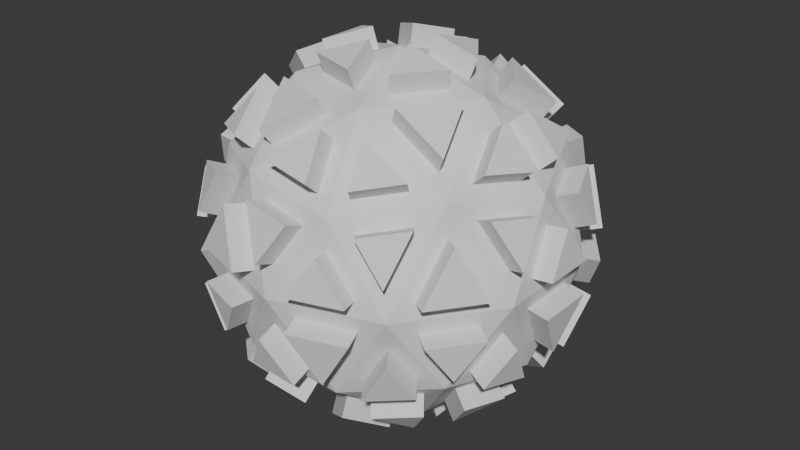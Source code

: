 # Source: death_sphere.blend  (saved by Blender 4.3.32; exported with 4.5.12 LTS)
import bpy
from mathutils import Matrix  # noqa: F401  (used for matrix-valued properties, if any)

bpy.ops.wm.read_factory_settings(use_empty=True)
scene = bpy.context.scene
scene.name = 'Scene'

# ---- collections
col_collection = bpy.data.collections.new('Collection'); scene.collection.children.link(col_collection)

# ---- world
world_world = bpy.data.worlds.new('World'); scene.world = world_world
world_world.use_nodes = True; world_world.node_tree.nodes.clear()
_N = world_world.node_tree.nodes; _L = world_world.node_tree.links
n0 = _N.new('ShaderNodeOutputWorld'); n0.name = 'World Output'; n0.location = (300, 300)
n1 = _N.new('ShaderNodeBackground'); n1.name = 'Background'; n1.location = (10, 300)
n1.inputs[0].default_value = (0.05088, 0.05088, 0.05088, 1.0)
_L.new(n1.outputs[0], n0.inputs[0])
n0.is_active_output = True
world_world.color = (0.05088, 0.05088, 0.05088)
world_world.sun_shadow_jitter_overblur = 0.0

# ---- meshes
me_icosphere = bpy.data.meshes.new('Icosphere')
me_icosphere.from_pydata([(0.0, 0.0, -0.75), (0.5427, -0.3943, -0.3354), (-0.2073, -0.638, -0.3354), (-0.6708, 0.0, -0.3354), (-0.2073, 0.638, -0.3354), (0.5427, 0.3943, -0.3354), (0.2073, -0.638, 0.3354), (-0.5427, -0.3943, 0.3354), (-0.5427, 0.3943, 0.3354), (0.2073, 0.638, 0.3354), (0.6708, 0.0, 0.3354), (0.0, 0.0, 0.75), (-0.1218, -0.375, -0.638), (0.319, -0.2318, -0.638), (0.1972, -0.6068, -0.3943), (0.638, 0.0, -0.3943), (0.319, 0.2318, -0.638), (-0.3943, 0.0, -0.638), (-0.5161, -0.375, -0.3943), (-0.1218, 0.375, -0.638), (-0.5161, 0.375, -0.3943), (0.1972, 0.6068, -0.3943), (0.7133, -0.2318, 0.0), (0.7133, 0.2318, 0.0), (0.0, -0.75, 0.0), (0.4408, -0.6068, 0.0), (-0.7133, -0.2318, 0.0), (-0.4408, -0.6068, 0.0), (-0.4408, 0.6068, 0.0), (-0.7133, 0.2318, 0.0), (0.4408, 0.6068, 0.0), (0.0, 0.75, 0.0), (0.5161, -0.375, 0.3943), (-0.1972, -0.6068, 0.3943), (-0.638, 0.0, 0.3943), (-0.1972, 0.6068, 0.3943), (0.5161, 0.375, 0.3943), (0.1218, -0.375, 0.638), (0.3943, 0.0, 0.638), (-0.319, -0.2318, 0.638), (-0.319, 0.2318, 0.638), (0.1218, 0.375, 0.638), (0.03208, -0.09874, -0.7135), (0.1885, -0.2124, -0.6586), (-0.02768, -0.2827, -0.6586), (0.5218, -0.3037, -0.3942), (0.4121, -0.224, -0.5427), (0.5685, -0.1103, -0.4231), (-0.08399, -0.06103, -0.7135), (-0.1438, -0.245, -0.6586), (-0.2774, -0.06103, -0.6586), (-0.08399, 0.06103, -0.7135), (-0.2774, 0.06103, -0.6586), (-0.1438, 0.245, -0.6586), (0.03208, 0.09874, -0.7135), (-0.02768, 0.2827, -0.6586), (0.1885, 0.2124, -0.6586), (0.586, -0.3037, -0.2904), (0.6327, -0.1103, -0.3193), (0.6696, -0.224, -0.1259), (-0.1077, -0.6511, -0.2904), (0.09064, -0.6358, -0.3193), (-0.006064, -0.7061, -0.1259), (-0.6526, -0.09874, -0.2904), (-0.5767, -0.2827, -0.3193), (-0.6734, -0.2124, -0.1259), (-0.2956, 0.5901, -0.2904), (-0.4471, 0.4611, -0.3193), (-0.4101, 0.5748, -0.1259), (0.4699, 0.4634, -0.2904), (0.3004, 0.5677, -0.3193), (0.4199, 0.5677, -0.1259), (0.5539, -0.4024, -0.2262), (0.6376, -0.3227, -0.06172), (0.5039, -0.5066, -0.06172), (-0.2116, -0.6511, -0.2262), (-0.1099, -0.7061, -0.06172), (-0.3261, -0.6358, -0.06172), (-0.6846, 0.0, -0.2262), (-0.7055, -0.1137, -0.06172), (-0.7055, 0.1137, -0.06172), (-0.2116, 0.6511, -0.2262), (-0.3261, 0.6358, -0.06172), (-0.1099, 0.7061, -0.06172), (0.5539, 0.4024, -0.2262), (0.5039, 0.5066, -0.06172), (0.6376, 0.3227, -0.06172), (0.2436, -0.5524, 0.3942), (0.3951, -0.4234, 0.4231), (0.2017, -0.4234, 0.5427), (-0.4501, -0.4024, 0.3942), (-0.2806, -0.5066, 0.4231), (-0.3403, -0.3227, 0.5427), (-0.5218, 0.3037, 0.3942), (-0.5685, 0.1103, 0.4231), (-0.4121, 0.224, 0.5427), (0.1276, 0.5901, 0.3942), (-0.07081, 0.5748, 0.4231), (0.08565, 0.4611, 0.5427), (0.6006, 0.06103, 0.3942), (0.5248, 0.245, 0.4231), (0.465, 0.06103, 0.5426), (0.2774, 0.06103, 0.6586), (0.1438, 0.245, 0.6586), (0.08399, 0.06103, 0.7135), (0.371, 0.1162, 0.6002), (0.4361, 0.3169, 0.4698), (0.2252, 0.3169, 0.6002), (0.3951, 0.4234, 0.4231), (0.2436, 0.5524, 0.3942), (0.2017, 0.4234, 0.5427), (0.02768, 0.2827, 0.6586), (-0.1885, 0.2124, 0.6586), (-0.03208, 0.09874, 0.7135), (0.004075, 0.3887, 0.6002), (-0.1666, 0.5127, 0.4698), (-0.2318, 0.3121, 0.6002), (-0.2806, 0.5066, 0.4231), (-0.4501, 0.4024, 0.3942), (-0.3403, 0.3227, 0.5427), (-0.2603, 0.1137, 0.6586), (-0.2603, -0.1137, 0.6586), (-0.1038, 0.0, 0.7135), (-0.3684, 0.124, 0.6002), (-0.5391, 0.0, 0.4698), (-0.3684, -0.124, 0.6002), (-0.5685, -0.1103, 0.4231), (-0.5218, -0.3037, 0.3942), (-0.4121, -0.224, 0.5427), (-0.1885, -0.2124, 0.6586), (0.02768, -0.2827, 0.6586), (-0.03208, -0.09874, 0.7135), (-0.2318, -0.3121, 0.6002), (-0.1666, -0.5127, 0.4698), (0.004075, -0.3887, 0.6002), (-0.07081, -0.5748, 0.4231), (0.1276, -0.5901, 0.3942), (0.08565, -0.4611, 0.5427), (0.1438, -0.245, 0.6586), (0.2774, -0.06103, 0.6586), (0.08399, -0.06103, 0.7135), (0.2252, -0.3169, 0.6002), (0.4361, -0.3169, 0.4698), (0.371, -0.1162, 0.6002), (0.5248, -0.245, 0.4231), (0.6006, -0.06103, 0.3942), (0.465, -0.06103, 0.5426), (0.6734, 0.2124, 0.1259), (0.5767, 0.2827, 0.3193), (0.6526, 0.09874, 0.2904), (0.6405, 0.3121, 0.06111), (0.4947, 0.5127, 0.06111), (0.535, 0.3887, 0.2721), (0.4101, 0.5748, 0.1259), (0.2956, 0.5901, 0.2904), (0.4471, 0.4611, 0.3193), (0.006064, 0.7061, 0.1259), (-0.09064, 0.6358, 0.3193), (0.1077, 0.6511, 0.2904), (-0.09888, 0.7056, 0.06111), (-0.3347, 0.629, 0.06111), (-0.2044, 0.629, 0.2721), (-0.4199, 0.5677, 0.1259), (-0.4699, 0.4634, 0.2904), (-0.3004, 0.5677, 0.3193), (-0.6696, 0.224, 0.1259), (-0.6327, 0.1103, 0.3193), (-0.586, 0.3037, 0.2904), (-0.7016, 0.124, 0.06111), (-0.7016, -0.124, 0.06111), (-0.6613, 0.0, 0.2721), (-0.6696, -0.224, 0.1259), (-0.586, -0.3037, 0.2904), (-0.6327, -0.1103, 0.3193), (-0.4199, -0.5677, 0.1259), (-0.3004, -0.5677, 0.3193), (-0.4699, -0.4634, 0.2904), (-0.3347, -0.629, 0.06111), (-0.09888, -0.7056, 0.06111), (-0.2044, -0.629, 0.2721), (0.006064, -0.7061, 0.1259), (0.1077, -0.6511, 0.2904), (-0.09064, -0.6358, 0.3193), (0.4101, -0.5748, 0.1259), (0.4471, -0.4611, 0.3193), (0.2956, -0.5901, 0.2904), (0.4947, -0.5127, 0.06111), (0.6405, -0.3121, 0.06111), (0.535, -0.3887, 0.2721), (0.6734, -0.2124, 0.1259), (0.6526, -0.09874, 0.2904), (0.5767, -0.2827, 0.3193), (0.3261, 0.6358, 0.06172), (0.1099, 0.7061, 0.06172), (0.2116, 0.6511, 0.2262), (0.3347, 0.629, -0.06111), (0.2044, 0.629, -0.2721), (0.09888, 0.7056, -0.06111), (0.09064, 0.6358, -0.3193), (-0.1077, 0.6511, -0.2904), (-0.006064, 0.7061, -0.1259), (-0.5039, 0.5066, 0.06172), (-0.6376, 0.3227, 0.06172), (-0.5539, 0.4024, 0.2262), (-0.4947, 0.5127, -0.06111), (-0.535, 0.3887, -0.2721), (-0.6405, 0.3121, -0.06111), (-0.5767, 0.2827, -0.3193), (-0.6526, 0.09874, -0.2904), (-0.6734, 0.2124, -0.1259), (-0.6376, -0.3227, 0.06172), (-0.5039, -0.5066, 0.06172), (-0.5539, -0.4024, 0.2262), (-0.6405, -0.3121, -0.06111), (-0.535, -0.3887, -0.2721), (-0.4947, -0.5127, -0.06111), (-0.4471, -0.4611, -0.3193), (-0.2956, -0.5901, -0.2904), (-0.4101, -0.5748, -0.1259), (0.1099, -0.7061, 0.06172), (0.3261, -0.6358, 0.06172), (0.2116, -0.6511, 0.2262), (0.09888, -0.7056, -0.06111), (0.2044, -0.629, -0.2721), (0.3347, -0.629, -0.06111), (0.3004, -0.5677, -0.3193), (0.4699, -0.4634, -0.2904), (0.4199, -0.5677, -0.1259), (0.7055, -0.1137, 0.06172), (0.7055, 0.1137, 0.06172), (0.6846, 0.0, 0.2262), (0.7016, -0.124, -0.06111), (0.6613, 0.0, -0.2721), (0.7016, 0.124, -0.06111), (0.6327, 0.1103, -0.3193), (0.586, 0.3037, -0.2904), (0.6696, 0.224, -0.1259), (0.3403, 0.3227, -0.5427), (0.2806, 0.5066, -0.4231), (0.4501, 0.4024, -0.3942), (0.2318, 0.3121, -0.6002), (-0.004075, 0.3887, -0.6002), (0.1666, 0.5127, -0.4698), (-0.08565, 0.4611, -0.5427), (-0.1276, 0.5901, -0.3942), (0.07081, 0.5748, -0.4231), (-0.2017, 0.4234, -0.5427), (-0.3951, 0.4234, -0.4231), (-0.2436, 0.5524, -0.3942), (-0.2252, 0.3169, -0.6002), (-0.371, 0.1162, -0.6002), (-0.4361, 0.3169, -0.4698), (-0.465, 0.06103, -0.5426), (-0.6006, 0.06103, -0.3942), (-0.5248, 0.245, -0.4231), (-0.465, -0.06103, -0.5426), (-0.5248, -0.245, -0.4231), (-0.6006, -0.06103, -0.3942), (-0.371, -0.1162, -0.6002), (-0.2252, -0.3169, -0.6002), (-0.4361, -0.3169, -0.4698), (-0.2017, -0.4234, -0.5427), (-0.2436, -0.5524, -0.3942), (-0.3951, -0.4234, -0.4231), (0.5685, 0.1103, -0.4231), (0.4121, 0.224, -0.5427), (0.5218, 0.3037, -0.3942), (0.5391, 0.0, -0.4698), (0.3684, -0.124, -0.6002), (0.3684, 0.124, -0.6002), (0.2603, -0.1137, -0.6586), (0.1038, 0.0, -0.7135), (0.2603, 0.1137, -0.6586), (-0.08565, -0.4611, -0.5427), (0.07081, -0.5748, -0.4231), (-0.1276, -0.5901, -0.3942), (-0.004075, -0.3887, -0.6002), (0.2318, -0.3121, -0.6002), (0.1666, -0.5127, -0.4698), (0.3403, -0.3227, -0.5427), (0.4501, -0.4024, -0.3942), (0.2806, -0.5066, -0.4231), (0.04115, -0.1267, -0.7971), (0.1976, -0.2403, -0.7422), (-0.01861, -0.3106, -0.7422), (0.4741, -0.2477, -0.6013), (0.5838, -0.3274, -0.4529), (0.6306, -0.134, -0.4817), (-0.1675, -0.2622, -0.7422), (-0.1077, -0.07828, -0.7971), (-0.3011, -0.07828, -0.7422), (-0.3011, 0.07828, -0.7422), (-0.1077, 0.07828, -0.7971), (-0.1675, 0.2622, -0.7422), (-0.01861, 0.3106, -0.7422), (0.04115, 0.1267, -0.7971), (0.1976, 0.2403, -0.7422), (0.7129, -0.134, -0.3486), (0.6661, -0.3274, -0.3197), (0.7498, -0.2477, -0.1552), (0.09283, -0.7194, -0.3486), (-0.1055, -0.7347, -0.3197), (-0.003871, -0.7897, -0.1552), (-0.6555, -0.3106, -0.3486), (-0.7314, -0.1267, -0.3197), (-0.7522, -0.2403, -0.1552), (-0.498, 0.5274, -0.3486), (-0.3465, 0.6564, -0.3197), (-0.461, 0.6411, -0.1552), (0.3478, 0.6366, -0.3486), (0.5173, 0.5324, -0.3197), (0.4673, 0.6366, -0.1552), (0.7087, -0.3744, -0.07285), (0.625, -0.4541, -0.2374), (0.575, -0.5583, -0.07285), (-0.137, -0.7897, -0.07285), (-0.2387, -0.7347, -0.2374), (-0.3533, -0.7194, -0.07285), (-0.7934, -0.1137, -0.07285), (-0.7725, 2.735e-10, -0.2374), (-0.7934, 0.1137, -0.07285), (-0.3533, 0.7194, -0.07285), (-0.2387, 0.7347, -0.2374), (-0.137, 0.7897, -0.07285), (0.575, 0.5583, -0.07285), (0.625, 0.4541, -0.2374), (0.7087, 0.3744, -0.07285), (0.4314, -0.4791, 0.4817), (0.2799, -0.6081, 0.4529), (0.238, -0.4791, 0.6013), (-0.3223, -0.5583, 0.4817), (-0.4918, -0.4541, 0.4529), (-0.3821, -0.3744, 0.6013), (-0.6306, 0.134, 0.4817), (-0.5838, 0.3274, 0.4529), (-0.4741, 0.2477, 0.6013), (-0.0674, 0.6411, 0.4817), (0.131, 0.6564, 0.4529), (0.08907, 0.5274, 0.6013), (0.5889, 0.2622, 0.4817), (0.6648, 0.07828, 0.4529), (0.5292, 0.07828, 0.6013), (0.3011, 0.07828, 0.7422), (0.1675, 0.2622, 0.7422), (0.1077, 0.07828, 0.7971), (0.4145, 0.1479, 0.6706), (0.4797, 0.3485, 0.5402), (0.2687, 0.3485, 0.6706), (0.2799, 0.6081, 0.4529), (0.4314, 0.4791, 0.4817), (0.238, 0.4791, 0.6013), (0.01861, 0.3106, 0.7422), (-0.1976, 0.2403, 0.7422), (-0.04115, 0.1267, 0.7971), (-0.01254, 0.4399, 0.6706), (-0.1832, 0.5639, 0.5402), (-0.2484, 0.3632, 0.6706), (-0.4918, 0.4541, 0.4529), (-0.3223, 0.5583, 0.4817), (-0.3821, 0.3744, 0.6013), (-0.2896, 0.1137, 0.7422), (-0.2896, -0.1137, 0.7422), (-0.1332, -1.355e-08, 0.7971), (-0.4222, 0.124, 0.6706), (-0.5929, 0.0, 0.5402), (-0.4222, -0.124, 0.6706), (-0.5838, -0.3274, 0.4529), (-0.6306, -0.134, 0.4817), (-0.4741, -0.2477, 0.6013), (-0.1976, -0.2403, 0.7422), (0.01861, -0.3106, 0.7422), (-0.04115, -0.1267, 0.7971), (-0.2484, -0.3632, 0.6706), (-0.1832, -0.5639, 0.5402), (-0.01254, -0.4399, 0.6706), (0.131, -0.6564, 0.4529), (-0.0674, -0.6411, 0.4817), (0.08907, -0.5274, 0.6013), (0.1675, -0.2622, 0.7422), (0.3011, -0.07828, 0.7422), (0.1077, -0.07828, 0.7971), (0.2687, -0.3485, 0.6706), (0.4797, -0.3485, 0.5402), (0.4145, -0.1479, 0.6706), (0.6648, -0.07828, 0.4529), (0.5889, -0.2622, 0.4817), (0.5292, -0.07828, 0.6013), (0.7522, 0.2403, 0.1552), (0.6555, 0.3106, 0.3486), (0.7314, 0.1267, 0.3197), (0.7109, 0.3632, 0.07773), (0.5651, 0.5639, 0.07773), (0.6054, 0.4399, 0.2887), (0.3465, 0.6564, 0.3197), (0.461, 0.6411, 0.1552), (0.498, 0.5274, 0.3486), (0.003871, 0.7897, 0.1552), (-0.09283, 0.7194, 0.3486), (0.1055, 0.7347, 0.3197), (-0.1258, 0.7884, 0.07773), (-0.3616, 0.7117, 0.07773), (-0.2313, 0.7117, 0.2887), (-0.5173, 0.5324, 0.3197), (-0.4673, 0.6366, 0.1552), (-0.3478, 0.6366, 0.3486), (-0.7498, 0.2477, 0.1552), (-0.7129, 0.134, 0.3486), (-0.6661, 0.3274, 0.3197), (-0.7886, 0.124, 0.07773), (-0.7886, -0.124, 0.07773), (-0.7484, -1.498e-09, 0.2887), (-0.6661, -0.3274, 0.3197), (-0.7498, -0.2477, 0.1552), (-0.7129, -0.134, 0.3486), (-0.4673, -0.6366, 0.1552), (-0.3478, -0.6366, 0.3486), (-0.5173, -0.5324, 0.3197), (-0.3616, -0.7117, 0.07773), (-0.1258, -0.7884, 0.07773), (-0.2313, -0.7117, 0.2887), (0.1055, -0.7347, 0.3197), (0.003871, -0.7897, 0.1552), (-0.09283, -0.7194, 0.3486), (0.461, -0.6411, 0.1552), (0.498, -0.5274, 0.3486), (0.3465, -0.6564, 0.3197), (0.5651, -0.5639, 0.07773), (0.7109, -0.3632, 0.07773), (0.6054, -0.4399, 0.2887), (0.7314, -0.1267, 0.3197), (0.7522, -0.2403, 0.1552), (0.6555, -0.3106, 0.3486), (0.3533, 0.7194, 0.07285), (0.137, 0.7897, 0.07285), (0.2387, 0.7347, 0.2374), (0.3616, 0.7117, -0.07773), (0.2313, 0.7117, -0.2887), (0.1258, 0.7884, -0.07773), (-0.1055, 0.7347, -0.3197), (0.09283, 0.7194, -0.3486), (-0.003871, 0.7897, -0.1552), (-0.575, 0.5583, 0.07285), (-0.7087, 0.3744, 0.07285), (-0.625, 0.4541, 0.2374), (-0.5651, 0.5639, -0.07773), (-0.6054, 0.4399, -0.2887), (-0.7109, 0.3632, -0.07773), (-0.7314, 0.1267, -0.3197), (-0.6555, 0.3106, -0.3486), (-0.7522, 0.2403, -0.1552), (-0.7087, -0.3744, 0.07285), (-0.575, -0.5583, 0.07285), (-0.625, -0.4541, 0.2374), (-0.7109, -0.3632, -0.07773), (-0.6054, -0.4399, -0.2887), (-0.5651, -0.5639, -0.07773), (-0.3465, -0.6564, -0.3197), (-0.498, -0.5274, -0.3486), (-0.461, -0.6411, -0.1552), (0.137, -0.7897, 0.07285), (0.3533, -0.7194, 0.07285), (0.2387, -0.7347, 0.2374), (0.1258, -0.7884, -0.07773), (0.2313, -0.7117, -0.2887), (0.3616, -0.7117, -0.07773), (0.5173, -0.5324, -0.3197), (0.3478, -0.6366, -0.3486), (0.4673, -0.6366, -0.1552), (0.7934, -0.1137, 0.07285), (0.7934, 0.1137, 0.07285), (0.7725, 2.735e-10, 0.2374), (0.7886, -0.124, -0.07773), (0.7484, -1.743e-09, -0.2887), (0.7886, 0.124, -0.07773), (0.6661, 0.3274, -0.3197), (0.7129, 0.134, -0.3486), (0.7498, 0.2477, -0.1552), (0.3821, 0.3744, -0.6013), (0.3223, 0.5583, -0.4817), (0.4918, 0.4541, -0.4529), (0.2484, 0.3632, -0.6706), (0.01254, 0.4399, -0.6706), (0.1832, 0.5639, -0.5402), (-0.131, 0.6564, -0.4529), (-0.08907, 0.5274, -0.6013), (0.0674, 0.6411, -0.4817), (-0.238, 0.4791, -0.6013), (-0.4314, 0.4791, -0.4817), (-0.2799, 0.6081, -0.4529), (-0.2687, 0.3485, -0.6706), (-0.4145, 0.1479, -0.6706), (-0.4797, 0.3485, -0.5402), (-0.6648, 0.07828, -0.4529), (-0.5292, 0.07828, -0.6013), (-0.5889, 0.2622, -0.4817), (-0.5292, -0.07828, -0.6013), (-0.5889, -0.2622, -0.4817), (-0.6648, -0.07828, -0.4529), (-0.4145, -0.1479, -0.6706), (-0.2687, -0.3485, -0.6706), (-0.4797, -0.3485, -0.5402), (-0.2799, -0.6081, -0.4529), (-0.238, -0.4791, -0.6013), (-0.4314, -0.4791, -0.4817), (0.6306, 0.134, -0.4817), (0.4741, 0.2477, -0.6013), (0.5838, 0.3274, -0.4529), (0.5929, 0.0, -0.5402), (0.4222, -0.124, -0.6706), (0.4222, 0.124, -0.6706), (0.1332, -1.354e-08, -0.7971), (0.2896, -0.1137, -0.7422), (0.2896, 0.1137, -0.7422), (-0.08907, -0.5274, -0.6013), (0.0674, -0.6411, -0.4817), (-0.131, -0.6564, -0.4529), (0.01254, -0.4399, -0.6706), (0.2484, -0.3632, -0.6706), (0.1832, -0.5639, -0.5402), (0.3821, -0.3744, -0.6013), (0.4918, -0.4541, -0.4529), (0.3223, -0.5583, -0.4817)], [], [(164, 162, 403, 404), (58, 59, 299, 297), (162, 163, 402, 403), (214, 215, 455, 454), (59, 57, 298, 299), (215, 213, 453, 455), (57, 58, 297, 298), (109, 110, 350, 348), (213, 214, 454, 453), (265, 266, 506, 505), (110, 108, 349, 350), (266, 264, 504, 506), (108, 109, 348, 349), (160, 161, 401, 400), (264, 265, 505, 504), (161, 159, 399, 401), (55, 56, 296, 294), (159, 160, 400, 399), (211, 212, 452, 451), (56, 54, 295, 296), (212, 210, 450, 452), (54, 55, 294, 295), (106, 107, 347, 346), (210, 211, 451, 450), (262, 263, 503, 501), (107, 105, 345, 347), (263, 261, 502, 503), (105, 106, 346, 345), (157, 158, 398, 397), (261, 262, 501, 502), (158, 156, 396, 398), (52, 53, 293, 291), (156, 157, 397, 396), (208, 209, 449, 447), (53, 51, 292, 293), (209, 207, 448, 449), (51, 52, 291, 292), (103, 104, 344, 343), (207, 208, 447, 448), (259, 260, 500, 499), (104, 102, 342, 344), (260, 258, 498, 500), (102, 103, 343, 342), (154, 155, 395, 393), (258, 259, 499, 498), (155, 153, 394, 395), (49, 50, 290, 288), (153, 154, 393, 394), (205, 206, 446, 445), (50, 48, 289, 290), (206, 204, 444, 446), (48, 49, 288, 289), (100, 101, 341, 339), (204, 205, 445, 444), (256, 257, 497, 496), (101, 99, 340, 341), (257, 255, 495, 497), (99, 100, 339, 340), (151, 152, 392, 391), (255, 256, 496, 495), (152, 150, 390, 392), (46, 47, 287, 285), (150, 151, 391, 390), (202, 203, 443, 442), (47, 45, 286, 287), (203, 201, 441, 443), (45, 46, 285, 286), (97, 98, 338, 336), (201, 202, 442, 441), (253, 254, 494, 492), (98, 96, 337, 338), (254, 252, 493, 494), (96, 97, 336, 337), (148, 149, 389, 388), (252, 253, 492, 493), (149, 147, 387, 389), (43, 44, 284, 283), (147, 148, 388, 387), (199, 200, 440, 438), (44, 42, 282, 284), (0, 13, 43, 42), (13, 12, 44, 43), (12, 0, 42, 44), (1, 13, 46, 45), (13, 15, 47, 46), (15, 1, 45, 47), (0, 12, 49, 48), (12, 17, 50, 49), (17, 0, 48, 50), (0, 17, 52, 51), (17, 19, 53, 52), (19, 0, 51, 53), (0, 19, 55, 54), (19, 16, 56, 55), (16, 0, 54, 56), (1, 15, 58, 57), (15, 22, 59, 58), (22, 1, 57, 59), (2, 14, 61, 60), (14, 24, 62, 61), (24, 2, 60, 62), (3, 18, 64, 63), (18, 26, 65, 64), (26, 3, 63, 65), (4, 20, 67, 66), (20, 28, 68, 67), (28, 4, 66, 68), (5, 21, 70, 69), (21, 30, 71, 70), (30, 5, 69, 71), (1, 22, 73, 72), (22, 25, 74, 73), (25, 1, 72, 74), (2, 24, 76, 75), (24, 27, 77, 76), (27, 2, 75, 77), (3, 26, 79, 78), (26, 29, 80, 79), (29, 3, 78, 80), (4, 28, 82, 81), (28, 31, 83, 82), (31, 4, 81, 83), (5, 30, 85, 84), (30, 23, 86, 85), (23, 5, 84, 86), (6, 32, 88, 87), (32, 37, 89, 88), (37, 6, 87, 89), (7, 33, 91, 90), (33, 39, 92, 91), (39, 7, 90, 92), (8, 34, 94, 93), (34, 40, 95, 94), (40, 8, 93, 95), (9, 35, 97, 96), (35, 41, 98, 97), (41, 9, 96, 98), (10, 36, 100, 99), (36, 38, 101, 100), (38, 10, 99, 101), (38, 41, 103, 102), (41, 11, 104, 103), (11, 38, 102, 104), (38, 36, 106, 105), (36, 41, 107, 106), (41, 38, 105, 107), (36, 9, 109, 108), (9, 41, 110, 109), (41, 36, 108, 110), (41, 40, 112, 111), (40, 11, 113, 112), (11, 41, 111, 113), (41, 35, 115, 114), (35, 40, 116, 115), (40, 41, 114, 116), (35, 8, 118, 117), (8, 40, 119, 118), (40, 35, 117, 119), (40, 39, 121, 120), (39, 11, 122, 121), (11, 40, 120, 122), (40, 34, 124, 123), (34, 39, 125, 124), (39, 40, 123, 125), (34, 7, 127, 126), (7, 39, 128, 127), (39, 34, 126, 128), (39, 37, 130, 129), (37, 11, 131, 130), (11, 39, 129, 131), (39, 33, 133, 132), (33, 37, 134, 133), (37, 39, 132, 134), (33, 6, 136, 135), (6, 37, 137, 136), (37, 33, 135, 137), (37, 38, 139, 138), (38, 11, 140, 139), (11, 37, 138, 140), (37, 32, 142, 141), (32, 38, 143, 142), (38, 37, 141, 143), (32, 10, 145, 144), (10, 38, 146, 145), (38, 32, 144, 146), (23, 36, 148, 147), (36, 10, 149, 148), (10, 23, 147, 149), (23, 30, 151, 150), (30, 36, 152, 151), (36, 23, 150, 152), (30, 9, 154, 153), (9, 36, 155, 154), (36, 30, 153, 155), (31, 35, 157, 156), (35, 9, 158, 157), (9, 31, 156, 158), (31, 28, 160, 159), (28, 35, 161, 160), (35, 31, 159, 161), (28, 8, 163, 162), (8, 35, 164, 163), (35, 28, 162, 164), (29, 34, 166, 165), (34, 8, 167, 166), (8, 29, 165, 167), (29, 26, 169, 168), (26, 34, 170, 169), (34, 29, 168, 170), (26, 7, 172, 171), (7, 34, 173, 172), (34, 26, 171, 173), (27, 33, 175, 174), (33, 7, 176, 175), (7, 27, 174, 176), (27, 24, 178, 177), (24, 33, 179, 178), (33, 27, 177, 179), (24, 6, 181, 180), (6, 33, 182, 181), (33, 24, 180, 182), (25, 32, 184, 183), (32, 6, 185, 184), (6, 25, 183, 185), (25, 22, 187, 186), (22, 32, 188, 187), (32, 25, 186, 188), (22, 10, 190, 189), (10, 32, 191, 190), (32, 22, 189, 191), (30, 31, 193, 192), (31, 9, 194, 193), (9, 30, 192, 194), (30, 21, 196, 195), (21, 31, 197, 196), (31, 30, 195, 197), (21, 4, 199, 198), (4, 31, 200, 199), (31, 21, 198, 200), (28, 29, 202, 201), (29, 8, 203, 202), (8, 28, 201, 203), (28, 20, 205, 204), (20, 29, 206, 205), (29, 28, 204, 206), (20, 3, 208, 207), (3, 29, 209, 208), (29, 20, 207, 209), (26, 27, 211, 210), (27, 7, 212, 211), (7, 26, 210, 212), (26, 18, 214, 213), (18, 27, 215, 214), (27, 26, 213, 215), (18, 2, 217, 216), (2, 27, 218, 217), (27, 18, 216, 218), (24, 25, 220, 219), (25, 6, 221, 220), (6, 24, 219, 221), (24, 14, 223, 222), (14, 25, 224, 223), (25, 24, 222, 224), (14, 1, 226, 225), (1, 25, 227, 226), (25, 14, 225, 227), (22, 23, 229, 228), (23, 10, 230, 229), (10, 22, 228, 230), (22, 15, 232, 231), (15, 23, 233, 232), (23, 22, 231, 233), (15, 5, 235, 234), (5, 23, 236, 235), (23, 15, 234, 236), (16, 21, 238, 237), (21, 5, 239, 238), (5, 16, 237, 239), (16, 19, 241, 240), (19, 21, 242, 241), (21, 16, 240, 242), (19, 4, 244, 243), (4, 21, 245, 244), (21, 19, 243, 245), (19, 20, 247, 246), (20, 4, 248, 247), (4, 19, 246, 248), (19, 17, 250, 249), (17, 20, 251, 250), (20, 19, 249, 251), (17, 3, 253, 252), (3, 20, 254, 253), (20, 17, 252, 254), (17, 18, 256, 255), (18, 3, 257, 256), (3, 17, 255, 257), (17, 12, 259, 258), (12, 18, 260, 259), (18, 17, 258, 260), (12, 2, 262, 261), (2, 18, 263, 262), (18, 12, 261, 263), (15, 16, 265, 264), (16, 5, 266, 265), (5, 15, 264, 266), (15, 13, 268, 267), (13, 16, 269, 268), (16, 15, 267, 269), (13, 0, 271, 270), (0, 16, 272, 271), (16, 13, 270, 272), (12, 14, 274, 273), (14, 2, 275, 274), (2, 12, 273, 275), (12, 13, 277, 276), (13, 14, 278, 277), (14, 12, 276, 278), (13, 1, 280, 279), (1, 14, 281, 280), (14, 13, 279, 281), (282, 283, 284), (286, 285, 287), (289, 288, 290), (292, 291, 293), (295, 294, 296), (298, 297, 299), (301, 300, 302), (304, 303, 305), (307, 306, 308), (310, 309, 311), (313, 312, 314), (316, 315, 317), (319, 318, 320), (322, 321, 323), (325, 324, 326), (328, 327, 329), (331, 330, 332), (334, 333, 335), (337, 336, 338), (340, 339, 341), (342, 343, 344), (345, 346, 347), (349, 348, 350), (351, 352, 353), (354, 355, 356), (358, 357, 359), (360, 361, 362), (363, 364, 365), (367, 366, 368), (369, 370, 371), (372, 373, 374), (376, 375, 377), (378, 379, 380), (381, 382, 383), (385, 384, 386), (387, 388, 389), (390, 391, 392), (394, 393, 395), (396, 397, 398), (399, 400, 401), (403, 402, 404), (405, 406, 407), (408, 409, 410), (412, 411, 413), (414, 415, 416), (417, 418, 419), (421, 420, 422), (423, 424, 425), (426, 427, 428), (430, 429, 431), (432, 433, 434), (435, 436, 437), (439, 438, 440), (441, 442, 443), (444, 445, 446), (448, 447, 449), (450, 451, 452), (453, 454, 455), (457, 456, 458), (459, 460, 461), (462, 463, 464), (466, 465, 467), (468, 469, 470), (471, 472, 473), (475, 474, 476), (477, 478, 479), (480, 481, 482), (484, 483, 485), (486, 487, 488), (489, 490, 491), (493, 492, 494), (495, 496, 497), (498, 499, 500), (502, 501, 503), (504, 505, 506), (507, 508, 509), (511, 510, 512), (513, 514, 515), (516, 517, 518), (519, 520, 521), (267, 268, 508, 507), (163, 164, 404, 402), (111, 112, 352, 351), (269, 267, 507, 509), (113, 111, 351, 353), (268, 269, 509, 508), (216, 217, 456, 457), (112, 113, 353, 352), (60, 61, 300, 301), (218, 216, 457, 458), (62, 60, 301, 302), (217, 218, 458, 456), (165, 166, 406, 405), (61, 62, 302, 300), (167, 165, 405, 407), (270, 271, 510, 511), (166, 167, 407, 406), (114, 115, 355, 354), (272, 270, 511, 512), (116, 114, 354, 356), (271, 272, 512, 510), (219, 220, 460, 459), (115, 116, 356, 355), (63, 64, 303, 304), (221, 219, 459, 461), (65, 63, 304, 305), (220, 221, 461, 460), (168, 169, 409, 408), (64, 65, 305, 303), (170, 168, 408, 410), (273, 274, 514, 513), (169, 170, 410, 409), (117, 118, 357, 358), (275, 273, 513, 515), (119, 117, 358, 359), (274, 275, 515, 514), (222, 223, 463, 462), (118, 119, 359, 357), (66, 67, 306, 307), (224, 222, 462, 464), (68, 66, 307, 308), (223, 224, 464, 463), (171, 172, 411, 412), (67, 68, 308, 306), (173, 171, 412, 413), (276, 277, 517, 516), (172, 173, 413, 411), (120, 121, 361, 360), (278, 276, 516, 518), (122, 120, 360, 362), (277, 278, 518, 517), (225, 226, 465, 466), (121, 122, 362, 361), (69, 70, 309, 310), (227, 225, 466, 467), (71, 69, 310, 311), (226, 227, 467, 465), (174, 175, 415, 414), (70, 71, 311, 309), (176, 174, 414, 416), (279, 280, 520, 519), (175, 176, 416, 415), (123, 124, 364, 363), (281, 279, 519, 521), (125, 123, 363, 365), (280, 281, 521, 520), (228, 229, 469, 468), (124, 125, 365, 364), (72, 73, 312, 313), (230, 228, 468, 470), (74, 72, 313, 314), (229, 230, 470, 469), (177, 178, 418, 417), (73, 74, 314, 312), (179, 177, 417, 419), (178, 179, 419, 418), (126, 127, 366, 367), (128, 126, 367, 368), (231, 232, 472, 471), (127, 128, 368, 366), (75, 76, 315, 316), (233, 231, 471, 473), (77, 75, 316, 317), (232, 233, 473, 472), (180, 181, 420, 421), (76, 77, 317, 315), (182, 180, 421, 422), (181, 182, 422, 420), (129, 130, 370, 369), (131, 129, 369, 371), (234, 235, 474, 475), (130, 131, 371, 370), (78, 79, 318, 319), (236, 234, 475, 476), (80, 78, 319, 320), (235, 236, 476, 474), (183, 184, 424, 423), (79, 80, 320, 318), (185, 183, 423, 425), (184, 185, 425, 424), (132, 133, 373, 372), (134, 132, 372, 374), (237, 238, 478, 477), (133, 134, 374, 373), (81, 82, 321, 322), (239, 237, 477, 479), (83, 81, 322, 323), (238, 239, 479, 478), (186, 187, 427, 426), (82, 83, 323, 321), (188, 186, 426, 428), (187, 188, 428, 427), (135, 136, 375, 376), (137, 135, 376, 377), (240, 241, 481, 480), (136, 137, 377, 375), (84, 85, 324, 325), (242, 240, 480, 482), (86, 84, 325, 326), (241, 242, 482, 481), (189, 190, 429, 430), (85, 86, 326, 324), (191, 189, 430, 431), (190, 191, 431, 429), (138, 139, 379, 378), (140, 138, 378, 380), (243, 244, 483, 484), (139, 140, 380, 379), (87, 88, 327, 328), (245, 243, 484, 485), (89, 87, 328, 329), (244, 245, 485, 483), (192, 193, 433, 432), (88, 89, 329, 327), (194, 192, 432, 434), (193, 194, 434, 433), (141, 142, 382, 381), (143, 141, 381, 383), (246, 247, 487, 486), (142, 143, 383, 382), (90, 91, 330, 331), (248, 246, 486, 488), (92, 90, 331, 332), (247, 248, 488, 487), (195, 196, 436, 435), (91, 92, 332, 330), (197, 195, 435, 437), (196, 197, 437, 436), (144, 145, 384, 385), (146, 144, 385, 386), (249, 250, 490, 489), (145, 146, 386, 384), (93, 94, 333, 334), (251, 249, 489, 491), (95, 93, 334, 335), (250, 251, 491, 490), (198, 199, 438, 439), (94, 95, 335, 333), (42, 43, 283, 282), (200, 198, 439, 440)])
_uv = me_icosphere.uv_layers.new(name='UVMap')
_uv.uv.foreach_set('vector', [0.6605, 0.3021, 0.6828, 0.2635, 0.6828, 0.2635, 0.6605, 0.3021, 0.3395, 0.1703, 0.3172, 0.2089, 0.3172, 0.2089, 0.3395, 0.1703, 0.6828, 0.2635, 0.7051, 0.3021, 0.7051, 0.3021, 0.6828, 0.2635, 0.9091, 0.1819, 0.9334, 0.224, 0.9334, 0.224, 0.9091, 0.1819, 0.3172, 0.2089, 0.2949, 0.1703, 0.2949, 0.1703, 0.3172, 0.2089, 0.9334, 0.224, 0.8848, 0.224, 0.8848, 0.224, 0.9334, 0.224, 0.2949, 0.1703, 0.3395, 0.1703, 0.3395, 0.1703, 0.2949, 0.1703, 0.5233, 0.3277, 0.501, 0.3664, 0.501, 0.3664, 0.5233, 0.3277, 0.8848, 0.224, 0.9091, 0.1819, 0.9091, 0.1819, 0.8848, 0.224, 0.4101, 0.106, 0.4324, 0.1446, 0.4324, 0.1446, 0.4101, 0.106, 0.501, 0.3664, 0.4787, 0.3277, 0.4787, 0.3277, 0.501, 0.3664, 0.4324, 0.1446, 0.3878, 0.1446, 0.3878, 0.1446, 0.4324, 0.1446, 0.4787, 0.3277, 0.5233, 0.3277, 0.5233, 0.3277, 0.4787, 0.3277, 0.6607, 0.2484, 0.6364, 0.2905, 0.6364, 0.2905, 0.6607, 0.2484, 0.3878, 0.1446, 0.4101, 0.106, 0.4101, 0.106, 0.3878, 0.1446, 0.6364, 0.2905, 0.612, 0.2484, 0.612, 0.2484, 0.6364, 0.2905, 0.5678, 0.06424, 0.5232, 0.06424, 0.5232, 0.06424, 0.5678, 0.06424, 0.612, 0.2484, 0.6607, 0.2484, 0.6607, 0.2484, 0.612, 0.2484, 0.9314, 0.2507, 0.9091, 0.2893, 0.9091, 0.2893, 0.9314, 0.2507, 0.5232, 0.06424, 0.5455, 0.02562, 0.5455, 0.02562, 0.5232, 0.06424, 0.9091, 0.2893, 0.8868, 0.2507, 0.8868, 0.2507, 0.9091, 0.2893, 0.5455, 0.02562, 0.5678, 0.06424, 0.5678, 0.06424, 0.5455, 0.02562, 0.4545, 0.3393, 0.4789, 0.3814, 0.4789, 0.3814, 0.4545, 0.3393, 0.8868, 0.2507, 0.9314, 0.2507, 0.9314, 0.2507, 0.8868, 0.2507, 0.9778, 0.1446, 0.9332, 0.1446, 0.9332, 0.1446, 0.9778, 0.1446, 0.4789, 0.3814, 0.4302, 0.3814, 0.4302, 0.3814, 0.4789, 0.3814, 0.9332, 0.1446, 0.9555, 0.106, 0.9555, 0.106, 0.9332, 0.1446, 0.4302, 0.3814, 0.4545, 0.3393, 0.4545, 0.3393, 0.4302, 0.3814, 0.6122, 0.3021, 0.5676, 0.3021, 0.5676, 0.3021, 0.6122, 0.3021, 0.9555, 0.106, 0.9778, 0.1446, 0.9778, 0.1446, 0.9555, 0.106, 0.5676, 0.3021, 0.5899, 0.2635, 0.5899, 0.2635, 0.5676, 0.3021, 0.7496, 0.06424, 0.705, 0.06424, 0.705, 0.06424, 0.7496, 0.06424, 0.5899, 0.2635, 0.6122, 0.3021, 0.6122, 0.3021, 0.5899, 0.2635, 0.796, 0.1703, 0.7737, 0.2089, 0.7737, 0.2089, 0.796, 0.1703, 0.705, 0.06424, 0.7273, 0.02562, 0.7273, 0.02562, 0.705, 0.06424, 0.7737, 0.2089, 0.7514, 0.1703, 0.7514, 0.1703, 0.7737, 0.2089, 0.7273, 0.02562, 0.7496, 0.06424, 0.7496, 0.06424, 0.7273, 0.02562, 0.4768, 0.4081, 0.4545, 0.4468, 0.4545, 0.4468, 0.4768, 0.4081, 0.7514, 0.1703, 0.796, 0.1703, 0.796, 0.1703, 0.7514, 0.1703, 0.9334, 0.09093, 0.9091, 0.1331, 0.9091, 0.1331, 0.9334, 0.09093, 0.4545, 0.4468, 0.4323, 0.4081, 0.4323, 0.4081, 0.4545, 0.4468, 0.9091, 0.1331, 0.8848, 0.09093, 0.8848, 0.09093, 0.9091, 0.1331, 0.4323, 0.4081, 0.4768, 0.4081, 0.4768, 0.4081, 0.4323, 0.4081, 0.5233, 0.3021, 0.4787, 0.3021, 0.4787, 0.3021, 0.5233, 0.3021, 0.8848, 0.09093, 0.9334, 0.09093, 0.9334, 0.09093, 0.8848, 0.09093, 0.4787, 0.3021, 0.501, 0.2635, 0.501, 0.2635, 0.4787, 0.3021, 0.9314, 0.06424, 0.8868, 0.06424, 0.8868, 0.06424, 0.9314, 0.06424, 0.501, 0.2635, 0.5233, 0.3021, 0.5233, 0.3021, 0.501, 0.2635, 0.7273, 0.1819, 0.7516, 0.224, 0.7516, 0.224, 0.7273, 0.1819, 0.8868, 0.06424, 0.9091, 0.02562, 0.9091, 0.02562, 0.8868, 0.06424, 0.7516, 0.224, 0.703, 0.224, 0.703, 0.224, 0.7516, 0.224, 0.9091, 0.02562, 0.9314, 0.06424, 0.9314, 0.06424, 0.9091, 0.02562, 0.4304, 0.3277, 0.4081, 0.3664, 0.4081, 0.3664, 0.4304, 0.3277, 0.703, 0.224, 0.7273, 0.1819, 0.7273, 0.1819, 0.703, 0.224, 0.885, 0.1446, 0.8404, 0.1446, 0.8404, 0.1446, 0.885, 0.1446, 0.4081, 0.3664, 0.3858, 0.3277, 0.3858, 0.3277, 0.4081, 0.3664, 0.8404, 0.1446, 0.8627, 0.106, 0.8627, 0.106, 0.8404, 0.1446, 0.3858, 0.3277, 0.4304, 0.3277, 0.4304, 0.3277, 0.3858, 0.3277, 0.4789, 0.2484, 0.4545, 0.2905, 0.4545, 0.2905, 0.4789, 0.2484, 0.8627, 0.106, 0.885, 0.1446, 0.885, 0.1446, 0.8627, 0.106, 0.4545, 0.2905, 0.4302, 0.2484, 0.4302, 0.2484, 0.4545, 0.2905, 0.3172, 0.106, 0.3395, 0.1446, 0.3395, 0.1446, 0.3172, 0.106, 0.4302, 0.2484, 0.4789, 0.2484, 0.4789, 0.2484, 0.4302, 0.2484, 0.7496, 0.2507, 0.7273, 0.2893, 0.7273, 0.2893, 0.7496, 0.2507, 0.3395, 0.1446, 0.2949, 0.1446, 0.2949, 0.1446, 0.3395, 0.1446, 0.7273, 0.2893, 0.705, 0.2507, 0.705, 0.2507, 0.7273, 0.2893, 0.2949, 0.1446, 0.3172, 0.106, 0.3172, 0.106, 0.2949, 0.1446, 0.6122, 0.3277, 0.5899, 0.3664, 0.5899, 0.3664, 0.6122, 0.3277, 0.705, 0.2507, 0.7496, 0.2507, 0.7496, 0.2507, 0.705, 0.2507, 0.796, 0.1446, 0.7514, 0.1446, 0.7514, 0.1446, 0.796, 0.1446, 0.5899, 0.3664, 0.5676, 0.3277, 0.5676, 0.3277, 0.5899, 0.3664, 0.7514, 0.1446, 0.7737, 0.106, 0.7737, 0.106, 0.7514, 0.1446, 0.5676, 0.3277, 0.6122, 0.3277, 0.6122, 0.3277, 0.5676, 0.3277, 0.4304, 0.3021, 0.3858, 0.3021, 0.3858, 0.3021, 0.4304, 0.3021, 0.7737, 0.106, 0.796, 0.1446, 0.796, 0.1446, 0.7737, 0.106, 0.3858, 0.3021, 0.4081, 0.2635, 0.4081, 0.2635, 0.3858, 0.3021, 0.2041, 0.06424, 0.1595, 0.06424, 0.1595, 0.06424, 0.2041, 0.06424, 0.4081, 0.2635, 0.4304, 0.3021, 0.4304, 0.3021, 0.4081, 0.2635, 0.6142, 0.1703, 0.5919, 0.2089, 0.5919, 0.2089, 0.6142, 0.1703, 0.1595, 0.06424, 0.1818, 0.02562, 0.1818, 0.02562, 0.1595, 0.06424, 0.1818, 0.0, 0.2273, 0.07873, 0.2041, 0.06424, 0.1818, 0.02562, 0.2273, 0.07873, 0.1364, 0.07873, 0.1595, 0.06424, 0.2041, 0.06424, 0.1364, 0.07873, 0.1818, 0.0, 0.1818, 0.02562, 0.1595, 0.06424, 0.2727, 0.1575, 0.3182, 0.07873, 0.3172, 0.106, 0.2949, 0.1446, 0.3182, 0.07873, 0.3636, 0.1575, 0.3395, 0.1446, 0.3172, 0.106, 0.3636, 0.1575, 0.2727, 0.1575, 0.2949, 0.1446, 0.3395, 0.1446, 0.9091, 0.0, 0.9545, 0.07873, 0.9314, 0.06424, 0.9091, 0.02562, 0.9545, 0.07873, 0.8636, 0.07873, 0.8868, 0.06424, 0.9314, 0.06424, 0.8636, 0.07873, 0.9091, 0.0, 0.9091, 0.02562, 0.8868, 0.06424, 0.7273, 0.0, 0.7727, 0.07873, 0.7496, 0.06424, 0.7273, 0.02562, 0.7727, 0.07873, 0.6818, 0.07873, 0.705, 0.06424, 0.7496, 0.06424, 0.6818, 0.07873, 0.7273, 0.0, 0.7273, 0.02562, 0.705, 0.06424, 0.5455, 0.0, 0.5909, 0.07873, 0.5678, 0.06424, 0.5455, 0.02562, 0.5909, 0.07873, 0.5, 0.07873, 0.5232, 0.06424, 0.5678, 0.06424, 0.5, 0.07873, 0.5455, 0.0, 0.5455, 0.02562, 0.5232, 0.06424, 0.2727, 0.1575, 0.3636, 0.1575, 0.3395, 0.1703, 0.2949, 0.1703, 0.3636, 0.1575, 0.3182, 0.2362, 0.3172, 0.2089, 0.3395, 0.1703, 0.3182, 0.2362, 0.2727, 0.1575, 0.2949, 0.1703, 0.3172, 0.2089, 0.09091, 0.1575, 0.1818, 0.1575, 0.1577, 0.1703, 0.1131, 0.1703, 0.1818, 0.1575, 0.1364, 0.2362, 0.1354, 0.2089, 0.1577, 0.1703, 0.1364, 0.2362, 0.09091, 0.1575, 0.1131, 0.1703, 0.1354, 0.2089, 0.8182, 0.1575, 0.9091, 0.1575, 0.885, 0.1703, 0.8404, 0.1703, 0.9091, 0.1575, 0.8636, 0.2362, 0.8627, 0.2089, 0.885, 0.1703, 0.8636, 0.2362, 0.8182, 0.1575, 0.8404, 0.1703, 0.8627, 0.2089, 0.6364, 0.1575, 0.7273, 0.1575, 0.7031, 0.1703, 0.6586, 0.1703, 0.7273, 0.1575, 0.6818, 0.2362, 0.6809, 0.2089, 0.7031, 0.1703, 0.6818, 0.2362, 0.6364, 0.1575, 0.6586, 0.1703, 0.6809, 0.2089, 0.4545, 0.1575, 0.5455, 0.1575, 0.5213, 0.1703, 0.4767, 0.1703, 0.5455, 0.1575, 0.5, 0.2362, 0.499, 0.2089, 0.5213, 0.1703, 0.5, 0.2362, 0.4545, 0.1575, 0.4767, 0.1703, 0.499, 0.2089, 0.2727, 0.1575, 0.3182, 0.2362, 0.295, 0.2217, 0.2727, 0.1831, 0.3182, 0.2362, 0.2273, 0.2362, 0.2504, 0.2217, 0.295, 0.2217, 0.2273, 0.2362, 0.2727, 0.1575, 0.2727, 0.1831, 0.2504, 0.2217, 0.09091, 0.1575, 0.1364, 0.2362, 0.1132, 0.2217, 0.09091, 0.1831, 0.1364, 0.2362, 0.04546, 0.2362, 0.06861, 0.2217, 0.1132, 0.2217, 0.04546, 0.2362, 0.09091, 0.1575, 0.09091, 0.1831, 0.06861, 0.2217, 0.8182, 0.1575, 0.8636, 0.2362, 0.8405, 0.2217, 0.8182, 0.1831, 0.8636, 0.2362, 0.7727, 0.2362, 0.7959, 0.2217, 0.8405, 0.2217, 0.7727, 0.2362, 0.8182, 0.1575, 0.8182, 0.1831, 0.7959, 0.2217, 0.6364, 0.1575, 0.6818, 0.2362, 0.6587, 0.2217, 0.6364, 0.1831, 0.6818, 0.2362, 0.5909, 0.2362, 0.6141, 0.2217, 0.6587, 0.2217, 0.5909, 0.2362, 0.6364, 0.1575, 0.6364, 0.1831, 0.6141, 0.2217, 0.4545, 0.1575, 0.5, 0.2362, 0.4768, 0.2217, 0.4545, 0.1831, 0.5, 0.2362, 0.4091, 0.2362, 0.4323, 0.2217, 0.4768, 0.2217, 0.4091, 0.2362, 0.4545, 0.1575, 0.4545, 0.1831, 0.4323, 0.2217, 0.1818, 0.3149, 0.2727, 0.3149, 0.2486, 0.3277, 0.204, 0.3277, 0.2727, 0.3149, 0.2273, 0.3937, 0.2263, 0.3664, 0.2486, 0.3277, 0.2273, 0.3937, 0.1818, 0.3149, 0.204, 0.3277, 0.2263, 0.3664, 0.0, 0.3149, 0.09091, 0.3149, 0.06678, 0.3277, 0.02219, 0.3277, 0.09091, 0.3149, 0.04546, 0.3937, 0.04449, 0.3664, 0.06678, 0.3277, 0.04546, 0.3937, 0.0, 0.3149, 0.02219, 0.3277, 0.04449, 0.3664, 0.7273, 0.3149, 0.8182, 0.3149, 0.7941, 0.3277, 0.7495, 0.3277, 0.8182, 0.3149, 0.7727, 0.3937, 0.7718, 0.3664, 0.7941, 0.3277, 0.7727, 0.3937, 0.7273, 0.3149, 0.7495, 0.3277, 0.7718, 0.3664, 0.5455, 0.3149, 0.6364, 0.3149, 0.6122, 0.3277, 0.5676, 0.3277, 0.6364, 0.3149, 0.5909, 0.3937, 0.5899, 0.3664, 0.6122, 0.3277, 0.5909, 0.3937, 0.5455, 0.3149, 0.5676, 0.3277, 0.5899, 0.3664, 0.3636, 0.3149, 0.4545, 0.3149, 0.4304, 0.3277, 0.3858, 0.3277, 0.4545, 0.3149, 0.4091, 0.3937, 0.4081, 0.3664, 0.4304, 0.3277, 0.4091, 0.3937, 0.3636, 0.3149, 0.3858, 0.3277, 0.4081, 0.3664, 0.4091, 0.3937, 0.5, 0.3937, 0.4768, 0.4081, 0.4323, 0.4081, 0.5, 0.3937, 0.4545, 0.4724, 0.4545, 0.4468, 0.4768, 0.4081, 0.4545, 0.4724, 0.4091, 0.3937, 0.4323, 0.4081, 0.4545, 0.4468, 0.4091, 0.3937, 0.4545, 0.3149, 0.4545, 0.3393, 0.4302, 0.3814, 0.4545, 0.3149, 0.5, 0.3937, 0.4789, 0.3814, 0.4545, 0.3393, 0.5, 0.3937, 0.4091, 0.3937, 0.4302, 0.3814, 0.4789, 0.3814, 0.4545, 0.3149, 0.5455, 0.3149, 0.5233, 0.3277, 0.4787, 0.3277, 0.5455, 0.3149, 0.5, 0.3937, 0.501, 0.3664, 0.5233, 0.3277, 0.5, 0.3937, 0.4545, 0.3149, 0.4787, 0.3277, 0.501, 0.3664, 0.5909, 0.3937, 0.6818, 0.3937, 0.6587, 0.4081, 0.6141, 0.4081, 0.6818, 0.3937, 0.6364, 0.4724, 0.6364, 0.4468, 0.6587, 0.4081, 0.6364, 0.4724, 0.5909, 0.3937, 0.6141, 0.4081, 0.6364, 0.4468, 0.5909, 0.3937, 0.6364, 0.3149, 0.6364, 0.3393, 0.612, 0.3814, 0.6364, 0.3149, 0.6818, 0.3937, 0.6607, 0.3814, 0.6364, 0.3393, 0.6818, 0.3937, 0.5909, 0.3937, 0.612, 0.3814, 0.6607, 0.3814, 0.6364, 0.3149, 0.7273, 0.3149, 0.7051, 0.3277, 0.6605, 0.3277, 0.7273, 0.3149, 0.6818, 0.3937, 0.6828, 0.3664, 0.7051, 0.3277, 0.6818, 0.3937, 0.6364, 0.3149, 0.6605, 0.3277, 0.6828, 0.3664, 0.7727, 0.3937, 0.8636, 0.3937, 0.8405, 0.4081, 0.7959, 0.4081, 0.8636, 0.3937, 0.8182, 0.4724, 0.8182, 0.4468, 0.8405, 0.4081, 0.8182, 0.4724, 0.7727, 0.3937, 0.7959, 0.4081, 0.8182, 0.4468, 0.7727, 0.3937, 0.8182, 0.3149, 0.8182, 0.3393, 0.7939, 0.3814, 0.8182, 0.3149, 0.8636, 0.3937, 0.8425, 0.3814, 0.8182, 0.3393, 0.8636, 0.3937, 0.7727, 0.3937, 0.7939, 0.3814, 0.8425, 0.3814, 0.8182, 0.3149, 0.9091, 0.3149, 0.8869, 0.3277, 0.8423, 0.3277, 0.9091, 0.3149, 0.8636, 0.3937, 0.8646, 0.3664, 0.8869, 0.3277, 0.8636, 0.3937, 0.8182, 0.3149, 0.8423, 0.3277, 0.8646, 0.3664, 0.04546, 0.3937, 0.1364, 0.3937, 0.1132, 0.4081, 0.06861, 0.4081, 0.1364, 0.3937, 0.09091, 0.4724, 0.09091, 0.4468, 0.1132, 0.4081, 0.09091, 0.4724, 0.04546, 0.3937, 0.06861, 0.4081, 0.09091, 0.4468, 0.04546, 0.3937, 0.09091, 0.3149, 0.09091, 0.3393, 0.06659, 0.3814, 0.09091, 0.3149, 0.1364, 0.3937, 0.1152, 0.3814, 0.09091, 0.3393, 0.1364, 0.3937, 0.04546, 0.3937, 0.06659, 0.3814, 0.1152, 0.3814, 0.09091, 0.3149, 0.1818, 0.3149, 0.1596, 0.3277, 0.115, 0.3277, 0.1818, 0.3149, 0.1364, 0.3937, 0.1373, 0.3664, 0.1596, 0.3277, 0.1364, 0.3937, 0.09091, 0.3149, 0.115, 0.3277, 0.1373, 0.3664, 0.2273, 0.3937, 0.3182, 0.3937, 0.295, 0.4081, 0.2504, 0.4081, 0.3182, 0.3937, 0.2727, 0.4724, 0.2727, 0.4468, 0.295, 0.4081, 0.2727, 0.4724, 0.2273, 0.3937, 0.2504, 0.4081, 0.2727, 0.4468, 0.2273, 0.3937, 0.2727, 0.3149, 0.2727, 0.3393, 0.2484, 0.3814, 0.2727, 0.3149, 0.3182, 0.3937, 0.297, 0.3814, 0.2727, 0.3393, 0.3182, 0.3937, 0.2273, 0.3937, 0.2484, 0.3814, 0.297, 0.3814, 0.2727, 0.3149, 0.3636, 0.3149, 0.3414, 0.3277, 0.2969, 0.3277, 0.3636, 0.3149, 0.3182, 0.3937, 0.3192, 0.3664, 0.3414, 0.3277, 0.3182, 0.3937, 0.2727, 0.3149, 0.2969, 0.3277, 0.3192, 0.3664, 0.4091, 0.2362, 0.4545, 0.3149, 0.4304, 0.3021, 0.4081, 0.2635, 0.4545, 0.3149, 0.3636, 0.3149, 0.3858, 0.3021, 0.4304, 0.3021, 0.3636, 0.3149, 0.4091, 0.2362, 0.4081, 0.2635, 0.3858, 0.3021, 0.4091, 0.2362, 0.5, 0.2362, 0.4789, 0.2484, 0.4302, 0.2484, 0.5, 0.2362, 0.4545, 0.3149, 0.4545, 0.2905, 0.4789, 0.2484, 0.4545, 0.3149, 0.4091, 0.2362, 0.4302, 0.2484, 0.4545, 0.2905, 0.5, 0.2362, 0.5455, 0.3149, 0.5233, 0.3021, 0.501, 0.2635, 0.5455, 0.3149, 0.4545, 0.3149, 0.4787, 0.3021, 0.5233, 0.3021, 0.4545, 0.3149, 0.5, 0.2362, 0.501, 0.2635, 0.4787, 0.3021, 0.5909, 0.2362, 0.6364, 0.3149, 0.6122, 0.3021, 0.5899, 0.2635, 0.6364, 0.3149, 0.5455, 0.3149, 0.5676, 0.3021, 0.6122, 0.3021, 0.5455, 0.3149, 0.5909, 0.2362, 0.5899, 0.2635, 0.5676, 0.3021, 0.5909, 0.2362, 0.6818, 0.2362, 0.6607, 0.2484, 0.612, 0.2484, 0.6818, 0.2362, 0.6364, 0.3149, 0.6364, 0.2905, 0.6607, 0.2484, 0.6364, 0.3149, 0.5909, 0.2362, 0.612, 0.2484, 0.6364, 0.2905, 0.6818, 0.2362, 0.7273, 0.3149, 0.7051, 0.3021, 0.6828, 0.2635, 0.7273, 0.3149, 0.6364, 0.3149, 0.6605, 0.3021, 0.7051, 0.3021, 0.6364, 0.3149, 0.6818, 0.2362, 0.6828, 0.2635, 0.6605, 0.3021, 0.7727, 0.2362, 0.8182, 0.3149, 0.7941, 0.3021, 0.7718, 0.2635, 0.8182, 0.3149, 0.7273, 0.3149, 0.7495, 0.3021, 0.7941, 0.3021, 0.7273, 0.3149, 0.7727, 0.2362, 0.7718, 0.2635, 0.7495, 0.3021, 0.7727, 0.2362, 0.8636, 0.2362, 0.8425, 0.2484, 0.7939, 0.2484, 0.8636, 0.2362, 0.8182, 0.3149, 0.8182, 0.2905, 0.8425, 0.2484, 0.8182, 0.3149, 0.7727, 0.2362, 0.7939, 0.2484, 0.8182, 0.2905, 0.8636, 0.2362, 0.9091, 0.3149, 0.8869, 0.3021, 0.8646, 0.2635, 0.9091, 0.3149, 0.8182, 0.3149, 0.8423, 0.3021, 0.8869, 0.3021, 0.8182, 0.3149, 0.8636, 0.2362, 0.8646, 0.2635, 0.8423, 0.3021, 0.04546, 0.2362, 0.09091, 0.3149, 0.06678, 0.3021, 0.04449, 0.2635, 0.09091, 0.3149, 0.0, 0.3149, 0.02219, 0.3021, 0.06678, 0.3021, 0.0, 0.3149, 0.04546, 0.2362, 0.04449, 0.2635, 0.02219, 0.3021, 0.04546, 0.2362, 0.1364, 0.2362, 0.1152, 0.2484, 0.06659, 0.2484, 0.1364, 0.2362, 0.09091, 0.3149, 0.09091, 0.2905, 0.1152, 0.2484, 0.09091, 0.3149, 0.04546, 0.2362, 0.06659, 0.2484, 0.09091, 0.2905, 0.1364, 0.2362, 0.1818, 0.3149, 0.1596, 0.3021, 0.1373, 0.2635, 0.1818, 0.3149, 0.09091, 0.3149, 0.115, 0.3021, 0.1596, 0.3021, 0.09091, 0.3149, 0.1364, 0.2362, 0.1373, 0.2635, 0.115, 0.3021, 0.2273, 0.2362, 0.2727, 0.3149, 0.2486, 0.3021, 0.2263, 0.2635, 0.2727, 0.3149, 0.1818, 0.3149, 0.204, 0.3021, 0.2486, 0.3021, 0.1818, 0.3149, 0.2273, 0.2362, 0.2263, 0.2635, 0.204, 0.3021, 0.2273, 0.2362, 0.3182, 0.2362, 0.297, 0.2484, 0.2484, 0.2484, 0.3182, 0.2362, 0.2727, 0.3149, 0.2727, 0.2905, 0.297, 0.2484, 0.2727, 0.3149, 0.2273, 0.2362, 0.2484, 0.2484, 0.2727, 0.2905, 0.3182, 0.2362, 0.3636, 0.3149, 0.3414, 0.3021, 0.3192, 0.2635, 0.3636, 0.3149, 0.2727, 0.3149, 0.2969, 0.3021, 0.3414, 0.3021, 0.2727, 0.3149, 0.3182, 0.2362, 0.3192, 0.2635, 0.2969, 0.3021, 0.5, 0.2362, 0.5909, 0.2362, 0.5678, 0.2507, 0.5232, 0.2507, 0.5909, 0.2362, 0.5455, 0.3149, 0.5455, 0.2893, 0.5678, 0.2507, 0.5455, 0.3149, 0.5, 0.2362, 0.5232, 0.2507, 0.5455, 0.2893, 0.5, 0.2362, 0.5455, 0.1575, 0.5455, 0.1819, 0.5211, 0.224, 0.5455, 0.1575, 0.5909, 0.2362, 0.5698, 0.224, 0.5455, 0.1819, 0.5909, 0.2362, 0.5, 0.2362, 0.5211, 0.224, 0.5698, 0.224, 0.5455, 0.1575, 0.6364, 0.1575, 0.6142, 0.1703, 0.5696, 0.1703, 0.6364, 0.1575, 0.5909, 0.2362, 0.5919, 0.2089, 0.6142, 0.1703, 0.5909, 0.2362, 0.5455, 0.1575, 0.5696, 0.1703, 0.5919, 0.2089, 0.6818, 0.2362, 0.7727, 0.2362, 0.7496, 0.2507, 0.705, 0.2507, 0.7727, 0.2362, 0.7273, 0.3149, 0.7273, 0.2893, 0.7496, 0.2507, 0.7273, 0.3149, 0.6818, 0.2362, 0.705, 0.2507, 0.7273, 0.2893, 0.6818, 0.2362, 0.7273, 0.1575, 0.7273, 0.1819, 0.703, 0.224, 0.7273, 0.1575, 0.7727, 0.2362, 0.7516, 0.224, 0.7273, 0.1819, 0.7727, 0.2362, 0.6818, 0.2362, 0.703, 0.224, 0.7516, 0.224, 0.7273, 0.1575, 0.8182, 0.1575, 0.796, 0.1703, 0.7514, 0.1703, 0.8182, 0.1575, 0.7727, 0.2362, 0.7737, 0.2089, 0.796, 0.1703, 0.7727, 0.2362, 0.7273, 0.1575, 0.7514, 0.1703, 0.7737, 0.2089, 0.8636, 0.2362, 0.9545, 0.2362, 0.9314, 0.2507, 0.8868, 0.2507, 0.9545, 0.2362, 0.9091, 0.3149, 0.9091, 0.2893, 0.9314, 0.2507, 0.9091, 0.3149, 0.8636, 0.2362, 0.8868, 0.2507, 0.9091, 0.2893, 0.8636, 0.2362, 0.9091, 0.1575, 0.9091, 0.1819, 0.8848, 0.224, 0.9091, 0.1575, 0.9545, 0.2362, 0.9334, 0.224, 0.9091, 0.1819, 0.9545, 0.2362, 0.8636, 0.2362, 0.8848, 0.224, 0.9334, 0.224, 0.9091, 0.1575, 1.0, 0.1575, 0.9778, 0.1703, 0.9332, 0.1703, 1.0, 0.1575, 0.9545, 0.2362, 0.9555, 0.2089, 0.9778, 0.1703, 0.9545, 0.2362, 0.9091, 0.1575, 0.9332, 0.1703, 0.9555, 0.2089, 0.1364, 0.2362, 0.2273, 0.2362, 0.2041, 0.2507, 0.1595, 0.2507, 0.2273, 0.2362, 0.1818, 0.3149, 0.1818, 0.2893, 0.2041, 0.2507, 0.1818, 0.3149, 0.1364, 0.2362, 0.1595, 0.2507, 0.1818, 0.2893, 0.1364, 0.2362, 0.1818, 0.1575, 0.1818, 0.1819, 0.1575, 0.224, 0.1818, 0.1575, 0.2273, 0.2362, 0.2061, 0.224, 0.1818, 0.1819, 0.2273, 0.2362, 0.1364, 0.2362, 0.1575, 0.224, 0.2061, 0.224, 0.1818, 0.1575, 0.2727, 0.1575, 0.2505, 0.1703, 0.2059, 0.1703, 0.2727, 0.1575, 0.2273, 0.2362, 0.2282, 0.2089, 0.2505, 0.1703, 0.2273, 0.2362, 0.1818, 0.1575, 0.2059, 0.1703, 0.2282, 0.2089, 0.3182, 0.2362, 0.4091, 0.2362, 0.3859, 0.2507, 0.3413, 0.2507, 0.4091, 0.2362, 0.3636, 0.3149, 0.3636, 0.2893, 0.3859, 0.2507, 0.3636, 0.3149, 0.3182, 0.2362, 0.3413, 0.2507, 0.3636, 0.2893, 0.3182, 0.2362, 0.3636, 0.1575, 0.3636, 0.1819, 0.3393, 0.224, 0.3636, 0.1575, 0.4091, 0.2362, 0.388, 0.224, 0.3636, 0.1819, 0.4091, 0.2362, 0.3182, 0.2362, 0.3393, 0.224, 0.388, 0.224, 0.3636, 0.1575, 0.4545, 0.1575, 0.4324, 0.1703, 0.3878, 0.1703, 0.4545, 0.1575, 0.4091, 0.2362, 0.4101, 0.2089, 0.4324, 0.1703, 0.4091, 0.2362, 0.3636, 0.1575, 0.3878, 0.1703, 0.4101, 0.2089, 0.5, 0.07873, 0.5455, 0.1575, 0.5213, 0.1446, 0.499, 0.106, 0.5455, 0.1575, 0.4545, 0.1575, 0.4767, 0.1446, 0.5213, 0.1446, 0.4545, 0.1575, 0.5, 0.07873, 0.499, 0.106, 0.4767, 0.1446, 0.5, 0.07873, 0.5909, 0.07873, 0.5698, 0.09093, 0.5211, 0.09093, 0.5909, 0.07873, 0.5455, 0.1575, 0.5455, 0.1331, 0.5698, 0.09093, 0.5455, 0.1575, 0.5, 0.07873, 0.5211, 0.09093, 0.5455, 0.1331, 0.5909, 0.07873, 0.6364, 0.1575, 0.6142, 0.1446, 0.5919, 0.106, 0.6364, 0.1575, 0.5455, 0.1575, 0.5696, 0.1446, 0.6142, 0.1446, 0.5455, 0.1575, 0.5909, 0.07873, 0.5919, 0.106, 0.5696, 0.1446, 0.6818, 0.07873, 0.7273, 0.1575, 0.7031, 0.1446, 0.6809, 0.106, 0.7273, 0.1575, 0.6364, 0.1575, 0.6586, 0.1446, 0.7031, 0.1446, 0.6364, 0.1575, 0.6818, 0.07873, 0.6809, 0.106, 0.6586, 0.1446, 0.6818, 0.07873, 0.7727, 0.07873, 0.7516, 0.09093, 0.703, 0.09093, 0.7727, 0.07873, 0.7273, 0.1575, 0.7273, 0.1331, 0.7516, 0.09093, 0.7273, 0.1575, 0.6818, 0.07873, 0.703, 0.09093, 0.7273, 0.1331, 0.7727, 0.07873, 0.8182, 0.1575, 0.796, 0.1446, 0.7737, 0.106, 0.8182, 0.1575, 0.7273, 0.1575, 0.7514, 0.1446, 0.796, 0.1446, 0.7273, 0.1575, 0.7727, 0.07873, 0.7737, 0.106, 0.7514, 0.1446, 0.8636, 0.07873, 0.9091, 0.1575, 0.885, 0.1446, 0.8627, 0.106, 0.9091, 0.1575, 0.8182, 0.1575, 0.8404, 0.1446, 0.885, 0.1446, 0.8182, 0.1575, 0.8636, 0.07873, 0.8627, 0.106, 0.8404, 0.1446, 0.8636, 0.07873, 0.9545, 0.07873, 0.9334, 0.09093, 0.8848, 0.09093, 0.9545, 0.07873, 0.9091, 0.1575, 0.9091, 0.1331, 0.9334, 0.09093, 0.9091, 0.1575, 0.8636, 0.07873, 0.8848, 0.09093, 0.9091, 0.1331, 0.9545, 0.07873, 1.0, 0.1575, 0.9778, 0.1446, 0.9555, 0.106, 1.0, 0.1575, 0.9091, 0.1575, 0.9332, 0.1446, 0.9778, 0.1446, 0.9091, 0.1575, 0.9545, 0.07873, 0.9555, 0.106, 0.9332, 0.1446, 0.3636, 0.1575, 0.4091, 0.07873, 0.4101, 0.106, 0.3878, 0.1446, 0.4091, 0.07873, 0.4545, 0.1575, 0.4324, 0.1446, 0.4101, 0.106, 0.4545, 0.1575, 0.3636, 0.1575, 0.3878, 0.1446, 0.4324, 0.1446, 0.3636, 0.1575, 0.3182, 0.07873, 0.3393, 0.09093, 0.3636, 0.1331, 0.3182, 0.07873, 0.4091, 0.07873, 0.388, 0.09093, 0.3393, 0.09093, 0.4091, 0.07873, 0.3636, 0.1575, 0.3636, 0.1331, 0.388, 0.09093, 0.3182, 0.07873, 0.3636, 0.0, 0.3636, 0.02562, 0.3413, 0.06424, 0.3636, 0.0, 0.4091, 0.07873, 0.3859, 0.06424, 0.3636, 0.02562, 0.4091, 0.07873, 0.3182, 0.07873, 0.3413, 0.06424, 0.3859, 0.06424, 0.1364, 0.07873, 0.1818, 0.1575, 0.1577, 0.1446, 0.1354, 0.106, 0.1818, 0.1575, 0.09091, 0.1575, 0.1131, 0.1446, 0.1577, 0.1446, 0.09091, 0.1575, 0.1364, 0.07873, 0.1354, 0.106, 0.1131, 0.1446, 0.1364, 0.07873, 0.2273, 0.07873, 0.2061, 0.09093, 0.1575, 0.09093, 0.2273, 0.07873, 0.1818, 0.1575, 0.1818, 0.1331, 0.2061, 0.09093, 0.1818, 0.1575, 0.1364, 0.07873, 0.1575, 0.09093, 0.1818, 0.1331, 0.2273, 0.07873, 0.2727, 0.1575, 0.2505, 0.1446, 0.2282, 0.106, 0.2727, 0.1575, 0.1818, 0.1575, 0.2059, 0.1446, 0.2505, 0.1446, 0.1818, 0.1575, 0.2273, 0.07873, 0.2282, 0.106, 0.2059, 0.1446, 0.1818, 0.02562, 0.2041, 0.06424, 0.1595, 0.06424, 0.2949, 0.1446, 0.3172, 0.106, 0.3395, 0.1446, 0.9091, 0.02562, 0.9314, 0.06424, 0.8868, 0.06424, 0.7273, 0.02562, 0.7496, 0.06424, 0.705, 0.06424, 0.5455, 0.02562, 0.5678, 0.06424, 0.5232, 0.06424, 0.2949, 0.1703, 0.3395, 0.1703, 0.3172, 0.2089, 0.1131, 0.1703, 0.1577, 0.1703, 0.1354, 0.2089, 0.8404, 0.1703, 0.885, 0.1703, 0.8627, 0.2089, 0.6586, 0.1703, 0.7031, 0.1703, 0.6809, 0.2089, 0.4767, 0.1703, 0.5213, 0.1703, 0.499, 0.2089, 0.2727, 0.1831, 0.295, 0.2217, 0.2504, 0.2217, 0.09091, 0.1831, 0.1132, 0.2217, 0.06861, 0.2217, 0.8182, 0.1831, 0.8405, 0.2217, 0.7959, 0.2217, 0.6364, 0.1831, 0.6587, 0.2217, 0.6141, 0.2217, 0.4545, 0.1831, 0.4768, 0.2217, 0.4323, 0.2217, 0.204, 0.3277, 0.2486, 0.3277, 0.2263, 0.3664, 0.02219, 0.3277, 0.06678, 0.3277, 0.04449, 0.3664, 0.7495, 0.3277, 0.7941, 0.3277, 0.7718, 0.3664, 0.5676, 0.3277, 0.6122, 0.3277, 0.5899, 0.3664, 0.3858, 0.3277, 0.4304, 0.3277, 0.4081, 0.3664, 0.4323, 0.4081, 0.4768, 0.4081, 0.4545, 0.4468, 0.4302, 0.3814, 0.4545, 0.3393, 0.4789, 0.3814, 0.4787, 0.3277, 0.5233, 0.3277, 0.501, 0.3664, 0.6141, 0.4081, 0.6587, 0.4081, 0.6364, 0.4468, 0.612, 0.3814, 0.6364, 0.3393, 0.6607, 0.3814, 0.6605, 0.3277, 0.7051, 0.3277, 0.6828, 0.3664, 0.7959, 0.4081, 0.8405, 0.4081, 0.8182, 0.4468, 0.7939, 0.3814, 0.8182, 0.3393, 0.8425, 0.3814, 0.8423, 0.3277, 0.8869, 0.3277, 0.8646, 0.3664, 0.06861, 0.4081, 0.1132, 0.4081, 0.09091, 0.4468, 0.06659, 0.3814, 0.09091, 0.3393, 0.1152, 0.3814, 0.115, 0.3277, 0.1596, 0.3277, 0.1373, 0.3664, 0.2504, 0.4081, 0.295, 0.4081, 0.2727, 0.4468, 0.2484, 0.3814, 0.2727, 0.3393, 0.297, 0.3814, 0.2969, 0.3277, 0.3414, 0.3277, 0.3192, 0.3664, 0.4081, 0.2635, 0.4304, 0.3021, 0.3858, 0.3021, 0.4302, 0.2484, 0.4789, 0.2484, 0.4545, 0.2905, 0.501, 0.2635, 0.5233, 0.3021, 0.4787, 0.3021, 0.5899, 0.2635, 0.6122, 0.3021, 0.5676, 0.3021, 0.612, 0.2484, 0.6607, 0.2484, 0.6364, 0.2905, 0.6828, 0.2635, 0.7051, 0.3021, 0.6605, 0.3021, 0.7718, 0.2635, 0.7941, 0.3021, 0.7495, 0.3021, 0.7939, 0.2484, 0.8425, 0.2484, 0.8182, 0.2905, 0.8646, 0.2635, 0.8869, 0.3021, 0.8423, 0.3021, 0.04449, 0.2635, 0.06678, 0.3021, 0.02219, 0.3021, 0.06659, 0.2484, 0.1152, 0.2484, 0.09091, 0.2905, 0.1373, 0.2635, 0.1596, 0.3021, 0.115, 0.3021, 0.2263, 0.2635, 0.2486, 0.3021, 0.204, 0.3021, 0.2484, 0.2484, 0.297, 0.2484, 0.2727, 0.2905, 0.3192, 0.2635, 0.3414, 0.3021, 0.2969, 0.3021, 0.5232, 0.2507, 0.5678, 0.2507, 0.5455, 0.2893, 0.5211, 0.224, 0.5455, 0.1819, 0.5698, 0.224, 0.5696, 0.1703, 0.6142, 0.1703, 0.5919, 0.2089, 0.705, 0.2507, 0.7496, 0.2507, 0.7273, 0.2893, 0.703, 0.224, 0.7273, 0.1819, 0.7516, 0.224, 0.7514, 0.1703, 0.796, 0.1703, 0.7737, 0.2089, 0.8868, 0.2507, 0.9314, 0.2507, 0.9091, 0.2893, 0.8848, 0.224, 0.9091, 0.1819, 0.9334, 0.224, 0.9332, 0.1703, 0.9778, 0.1703, 0.9555, 0.2089, 0.1595, 0.2507, 0.2041, 0.2507, 0.1818, 0.2893, 0.1575, 0.224, 0.1818, 0.1819, 0.2061, 0.224, 0.2059, 0.1703, 0.2505, 0.1703, 0.2282, 0.2089, 0.3413, 0.2507, 0.3859, 0.2507, 0.3636, 0.2893, 0.3393, 0.224, 0.3636, 0.1819, 0.388, 0.224, 0.3878, 0.1703, 0.4324, 0.1703, 0.4101, 0.2089, 0.499, 0.106, 0.5213, 0.1446, 0.4767, 0.1446, 0.5211, 0.09093, 0.5698, 0.09093, 0.5455, 0.1331, 0.5919, 0.106, 0.6142, 0.1446, 0.5696, 0.1446, 0.6809, 0.106, 0.7031, 0.1446, 0.6586, 0.1446, 0.703, 0.09093, 0.7516, 0.09093, 0.7273, 0.1331, 0.7737, 0.106, 0.796, 0.1446, 0.7514, 0.1446, 0.8627, 0.106, 0.885, 0.1446, 0.8404, 0.1446, 0.8848, 0.09093, 0.9334, 0.09093, 0.9091, 0.1331, 0.9555, 0.106, 0.9778, 0.1446, 0.9332, 0.1446, 0.3878, 0.1446, 0.4101, 0.106, 0.4324, 0.1446, 0.3636, 0.1331, 0.3393, 0.09093, 0.388, 0.09093, 0.3413, 0.06424, 0.3636, 0.02562, 0.3859, 0.06424, 0.1354, 0.106, 0.1577, 0.1446, 0.1131, 0.1446, 0.1575, 0.09093, 0.2061, 0.09093, 0.1818, 0.1331, 0.2282, 0.106, 0.2505, 0.1446, 0.2059, 0.1446, 0.3636, 0.1331, 0.3393, 0.09093, 0.3393, 0.09093, 0.3636, 0.1331, 0.7051, 0.3021, 0.6605, 0.3021, 0.6605, 0.3021, 0.7051, 0.3021, 0.6141, 0.4081, 0.6587, 0.4081, 0.6587, 0.4081, 0.6141, 0.4081, 0.388, 0.09093, 0.3636, 0.1331, 0.3636, 0.1331, 0.388, 0.09093, 0.6364, 0.4468, 0.6141, 0.4081, 0.6141, 0.4081, 0.6364, 0.4468, 0.3393, 0.09093, 0.388, 0.09093, 0.388, 0.09093, 0.3393, 0.09093, 0.9332, 0.1703, 0.9778, 0.1703, 0.9778, 0.1703, 0.9332, 0.1703, 0.6587, 0.4081, 0.6364, 0.4468, 0.6364, 0.4468, 0.6587, 0.4081, 0.1131, 0.1703, 0.1577, 0.1703, 0.1577, 0.1703, 0.1131, 0.1703, 0.9555, 0.2089, 0.9332, 0.1703, 0.9332, 0.1703, 0.9555, 0.2089, 0.1354, 0.2089, 0.1131, 0.1703, 0.1131, 0.1703, 0.1354, 0.2089, 0.9778, 0.1703, 0.9555, 0.2089, 0.9555, 0.2089, 0.9778, 0.1703, 0.7718, 0.2635, 0.7941, 0.3021, 0.7941, 0.3021, 0.7718, 0.2635, 0.1577, 0.1703, 0.1354, 0.2089, 0.1354, 0.2089, 0.1577, 0.1703, 0.7495, 0.3021, 0.7718, 0.2635, 0.7718, 0.2635, 0.7495, 0.3021, 0.3413, 0.06424, 0.3636, 0.02562, 0.3636, 0.02562, 0.3413, 0.06424, 0.7941, 0.3021, 0.7495, 0.3021, 0.7495, 0.3021, 0.7941, 0.3021, 0.612, 0.3814, 0.6364, 0.3393, 0.6364, 0.3393, 0.612, 0.3814, 0.3859, 0.06424, 0.3413, 0.06424, 0.3413, 0.06424, 0.3859, 0.06424, 0.6607, 0.3814, 0.612, 0.3814, 0.612, 0.3814, 0.6607, 0.3814, 0.3636, 0.02562, 0.3859, 0.06424, 0.3859, 0.06424, 0.3636, 0.02562, 0.1595, 0.2507, 0.2041, 0.2507, 0.2041, 0.2507, 0.1595, 0.2507, 0.6364, 0.3393, 0.6607, 0.3814, 0.6607, 0.3814, 0.6364, 0.3393, 0.8404, 0.1703, 0.885, 0.1703, 0.885, 0.1703, 0.8404, 0.1703, 0.1818, 0.2893, 0.1595, 0.2507, 0.1595, 0.2507, 0.1818, 0.2893, 0.8627, 0.2089, 0.8404, 0.1703, 0.8404, 0.1703, 0.8627, 0.2089, 0.2041, 0.2507, 0.1818, 0.2893, 0.1818, 0.2893, 0.2041, 0.2507, 0.7939, 0.2484, 0.8425, 0.2484, 0.8425, 0.2484, 0.7939, 0.2484, 0.885, 0.1703, 0.8627, 0.2089, 0.8627, 0.2089, 0.885, 0.1703, 0.8182, 0.2905, 0.7939, 0.2484, 0.7939, 0.2484, 0.8182, 0.2905, 0.1354, 0.106, 0.1577, 0.1446, 0.1577, 0.1446, 0.1354, 0.106, 0.8425, 0.2484, 0.8182, 0.2905, 0.8182, 0.2905, 0.8425, 0.2484, 0.6605, 0.3277, 0.7051, 0.3277, 0.7051, 0.3277, 0.6605, 0.3277, 0.1131, 0.1446, 0.1354, 0.106, 0.1354, 0.106, 0.1131, 0.1446, 0.6828, 0.3664, 0.6605, 0.3277, 0.6605, 0.3277, 0.6828, 0.3664, 0.1577, 0.1446, 0.1131, 0.1446, 0.1131, 0.1446, 0.1577, 0.1446, 0.1575, 0.224, 0.1818, 0.1819, 0.1818, 0.1819, 0.1575, 0.224, 0.7051, 0.3277, 0.6828, 0.3664, 0.6828, 0.3664, 0.7051, 0.3277, 0.6586, 0.1703, 0.7031, 0.1703, 0.7031, 0.1703, 0.6586, 0.1703, 0.2061, 0.224, 0.1575, 0.224, 0.1575, 0.224, 0.2061, 0.224, 0.6809, 0.2089, 0.6586, 0.1703, 0.6586, 0.1703, 0.6809, 0.2089, 0.1818, 0.1819, 0.2061, 0.224, 0.2061, 0.224, 0.1818, 0.1819, 0.8646, 0.2635, 0.8869, 0.3021, 0.8869, 0.3021, 0.8646, 0.2635, 0.7031, 0.1703, 0.6809, 0.2089, 0.6809, 0.2089, 0.7031, 0.1703, 0.8423, 0.3021, 0.8646, 0.2635, 0.8646, 0.2635, 0.8423, 0.3021, 0.1575, 0.09093, 0.2061, 0.09093, 0.2061, 0.09093, 0.1575, 0.09093, 0.8869, 0.3021, 0.8423, 0.3021, 0.8423, 0.3021, 0.8869, 0.3021, 0.7959, 0.4081, 0.8405, 0.4081, 0.8405, 0.4081, 0.7959, 0.4081, 0.1818, 0.1331, 0.1575, 0.09093, 0.1575, 0.09093, 0.1818, 0.1331, 0.8182, 0.4468, 0.7959, 0.4081, 0.7959, 0.4081, 0.8182, 0.4468, 0.2061, 0.09093, 0.1818, 0.1331, 0.1818, 0.1331, 0.2061, 0.09093, 0.2059, 0.1703, 0.2505, 0.1703, 0.2505, 0.1703, 0.2059, 0.1703, 0.8405, 0.4081, 0.8182, 0.4468, 0.8182, 0.4468, 0.8405, 0.4081, 0.4767, 0.1703, 0.5213, 0.1703, 0.5213, 0.1703, 0.4767, 0.1703, 0.2282, 0.2089, 0.2059, 0.1703, 0.2059, 0.1703, 0.2282, 0.2089, 0.499, 0.2089, 0.4767, 0.1703, 0.4767, 0.1703, 0.499, 0.2089, 0.2505, 0.1703, 0.2282, 0.2089, 0.2282, 0.2089, 0.2505, 0.1703, 0.04449, 0.2635, 0.06678, 0.3021, 0.06678, 0.3021, 0.04449, 0.2635, 0.5213, 0.1703, 0.499, 0.2089, 0.499, 0.2089, 0.5213, 0.1703, 0.02219, 0.3021, 0.04449, 0.2635, 0.04449, 0.2635, 0.02219, 0.3021, 0.2282, 0.106, 0.2505, 0.1446, 0.2505, 0.1446, 0.2282, 0.106, 0.06678, 0.3021, 0.02219, 0.3021, 0.02219, 0.3021, 0.06678, 0.3021, 0.7939, 0.3814, 0.8182, 0.3393, 0.8182, 0.3393, 0.7939, 0.3814, 0.2059, 0.1446, 0.2282, 0.106, 0.2282, 0.106, 0.2059, 0.1446, 0.8425, 0.3814, 0.7939, 0.3814, 0.7939, 0.3814, 0.8425, 0.3814, 0.2505, 0.1446, 0.2059, 0.1446, 0.2059, 0.1446, 0.2505, 0.1446, 0.3413, 0.2507, 0.3859, 0.2507, 0.3859, 0.2507, 0.3413, 0.2507, 0.8182, 0.3393, 0.8425, 0.3814, 0.8425, 0.3814, 0.8182, 0.3393, 0.2727, 0.1831, 0.295, 0.2217, 0.295, 0.2217, 0.2727, 0.1831, 0.3636, 0.2893, 0.3413, 0.2507, 0.3413, 0.2507, 0.3636, 0.2893, 0.2504, 0.2217, 0.2727, 0.1831, 0.2727, 0.1831, 0.2504, 0.2217, 0.3859, 0.2507, 0.3636, 0.2893, 0.3636, 0.2893, 0.3859, 0.2507, 0.06659, 0.2484, 0.1152, 0.2484, 0.1152, 0.2484, 0.06659, 0.2484, 0.295, 0.2217, 0.2504, 0.2217, 0.2504, 0.2217, 0.295, 0.2217, 0.09091, 0.2905, 0.06659, 0.2484, 0.06659, 0.2484, 0.09091, 0.2905, 0.1152, 0.2484, 0.09091, 0.2905, 0.09091, 0.2905, 0.1152, 0.2484, 0.8423, 0.3277, 0.8869, 0.3277, 0.8869, 0.3277, 0.8423, 0.3277, 0.8646, 0.3664, 0.8423, 0.3277, 0.8423, 0.3277, 0.8646, 0.3664, 0.3393, 0.224, 0.3636, 0.1819, 0.3636, 0.1819, 0.3393, 0.224, 0.8869, 0.3277, 0.8646, 0.3664, 0.8646, 0.3664, 0.8869, 0.3277, 0.09091, 0.1831, 0.1132, 0.2217, 0.1132, 0.2217, 0.09091, 0.1831, 0.388, 0.224, 0.3393, 0.224, 0.3393, 0.224, 0.388, 0.224, 0.06861, 0.2217, 0.09091, 0.1831, 0.09091, 0.1831, 0.06861, 0.2217, 0.3636, 0.1819, 0.388, 0.224, 0.388, 0.224, 0.3636, 0.1819, 0.1373, 0.2635, 0.1596, 0.3021, 0.1596, 0.3021, 0.1373, 0.2635, 0.1132, 0.2217, 0.06861, 0.2217, 0.06861, 0.2217, 0.1132, 0.2217, 0.115, 0.3021, 0.1373, 0.2635, 0.1373, 0.2635, 0.115, 0.3021, 0.1596, 0.3021, 0.115, 0.3021, 0.115, 0.3021, 0.1596, 0.3021, 0.06861, 0.4081, 0.1132, 0.4081, 0.1132, 0.4081, 0.06861, 0.4081, 0.09091, 0.4468, 0.06861, 0.4081, 0.06861, 0.4081, 0.09091, 0.4468, 0.3878, 0.1703, 0.4324, 0.1703, 0.4324, 0.1703, 0.3878, 0.1703, 0.1132, 0.4081, 0.09091, 0.4468, 0.09091, 0.4468, 0.1132, 0.4081, 0.8182, 0.1831, 0.8405, 0.2217, 0.8405, 0.2217, 0.8182, 0.1831, 0.4101, 0.2089, 0.3878, 0.1703, 0.3878, 0.1703, 0.4101, 0.2089, 0.7959, 0.2217, 0.8182, 0.1831, 0.8182, 0.1831, 0.7959, 0.2217, 0.4324, 0.1703, 0.4101, 0.2089, 0.4101, 0.2089, 0.4324, 0.1703, 0.2263, 0.2635, 0.2486, 0.3021, 0.2486, 0.3021, 0.2263, 0.2635, 0.8405, 0.2217, 0.7959, 0.2217, 0.7959, 0.2217, 0.8405, 0.2217, 0.204, 0.3021, 0.2263, 0.2635, 0.2263, 0.2635, 0.204, 0.3021, 0.2486, 0.3021, 0.204, 0.3021, 0.204, 0.3021, 0.2486, 0.3021, 0.06659, 0.3814, 0.09091, 0.3393, 0.09091, 0.3393, 0.06659, 0.3814, 0.1152, 0.3814, 0.06659, 0.3814, 0.06659, 0.3814, 0.1152, 0.3814, 0.499, 0.106, 0.5213, 0.1446, 0.5213, 0.1446, 0.499, 0.106, 0.09091, 0.3393, 0.1152, 0.3814, 0.1152, 0.3814, 0.09091, 0.3393, 0.6364, 0.1831, 0.6587, 0.2217, 0.6587, 0.2217, 0.6364, 0.1831, 0.4767, 0.1446, 0.499, 0.106, 0.499, 0.106, 0.4767, 0.1446, 0.6141, 0.2217, 0.6364, 0.1831, 0.6364, 0.1831, 0.6141, 0.2217, 0.5213, 0.1446, 0.4767, 0.1446, 0.4767, 0.1446, 0.5213, 0.1446, 0.2484, 0.2484, 0.297, 0.2484, 0.297, 0.2484, 0.2484, 0.2484, 0.6587, 0.2217, 0.6141, 0.2217, 0.6141, 0.2217, 0.6587, 0.2217, 0.2727, 0.2905, 0.2484, 0.2484, 0.2484, 0.2484, 0.2727, 0.2905, 0.297, 0.2484, 0.2727, 0.2905, 0.2727, 0.2905, 0.297, 0.2484, 0.115, 0.3277, 0.1596, 0.3277, 0.1596, 0.3277, 0.115, 0.3277, 0.1373, 0.3664, 0.115, 0.3277, 0.115, 0.3277, 0.1373, 0.3664, 0.5211, 0.09093, 0.5698, 0.09093, 0.5698, 0.09093, 0.5211, 0.09093, 0.1596, 0.3277, 0.1373, 0.3664, 0.1373, 0.3664, 0.1596, 0.3277, 0.4545, 0.1831, 0.4768, 0.2217, 0.4768, 0.2217, 0.4545, 0.1831, 0.5455, 0.1331, 0.5211, 0.09093, 0.5211, 0.09093, 0.5455, 0.1331, 0.4323, 0.2217, 0.4545, 0.1831, 0.4545, 0.1831, 0.4323, 0.2217, 0.5698, 0.09093, 0.5455, 0.1331, 0.5455, 0.1331, 0.5698, 0.09093, 0.3192, 0.2635, 0.3414, 0.3021, 0.3414, 0.3021, 0.3192, 0.2635, 0.4768, 0.2217, 0.4323, 0.2217, 0.4323, 0.2217, 0.4768, 0.2217, 0.2969, 0.3021, 0.3192, 0.2635, 0.3192, 0.2635, 0.2969, 0.3021, 0.3414, 0.3021, 0.2969, 0.3021, 0.2969, 0.3021, 0.3414, 0.3021, 0.2504, 0.4081, 0.295, 0.4081, 0.295, 0.4081, 0.2504, 0.4081, 0.2727, 0.4468, 0.2504, 0.4081, 0.2504, 0.4081, 0.2727, 0.4468, 0.5919, 0.106, 0.6142, 0.1446, 0.6142, 0.1446, 0.5919, 0.106, 0.295, 0.4081, 0.2727, 0.4468, 0.2727, 0.4468, 0.295, 0.4081, 0.204, 0.3277, 0.2486, 0.3277, 0.2486, 0.3277, 0.204, 0.3277, 0.5696, 0.1446, 0.5919, 0.106, 0.5919, 0.106, 0.5696, 0.1446, 0.2263, 0.3664, 0.204, 0.3277, 0.204, 0.3277, 0.2263, 0.3664, 0.6142, 0.1446, 0.5696, 0.1446, 0.5696, 0.1446, 0.6142, 0.1446, 0.5232, 0.2507, 0.5678, 0.2507, 0.5678, 0.2507, 0.5232, 0.2507, 0.2486, 0.3277, 0.2263, 0.3664, 0.2263, 0.3664, 0.2486, 0.3277, 0.5455, 0.2893, 0.5232, 0.2507, 0.5232, 0.2507, 0.5455, 0.2893, 0.5678, 0.2507, 0.5455, 0.2893, 0.5455, 0.2893, 0.5678, 0.2507, 0.2484, 0.3814, 0.2727, 0.3393, 0.2727, 0.3393, 0.2484, 0.3814, 0.297, 0.3814, 0.2484, 0.3814, 0.2484, 0.3814, 0.297, 0.3814, 0.6809, 0.106, 0.7031, 0.1446, 0.7031, 0.1446, 0.6809, 0.106, 0.2727, 0.3393, 0.297, 0.3814, 0.297, 0.3814, 0.2727, 0.3393, 0.02219, 0.3277, 0.06678, 0.3277, 0.06678, 0.3277, 0.02219, 0.3277, 0.6586, 0.1446, 0.6809, 0.106, 0.6809, 0.106, 0.6586, 0.1446, 0.04449, 0.3664, 0.02219, 0.3277, 0.02219, 0.3277, 0.04449, 0.3664, 0.7031, 0.1446, 0.6586, 0.1446, 0.6586, 0.1446, 0.7031, 0.1446, 0.5211, 0.224, 0.5455, 0.1819, 0.5455, 0.1819, 0.5211, 0.224, 0.06678, 0.3277, 0.04449, 0.3664, 0.04449, 0.3664, 0.06678, 0.3277, 0.5698, 0.224, 0.5211, 0.224, 0.5211, 0.224, 0.5698, 0.224, 0.5455, 0.1819, 0.5698, 0.224, 0.5698, 0.224, 0.5455, 0.1819, 0.2969, 0.3277, 0.3414, 0.3277, 0.3414, 0.3277, 0.2969, 0.3277, 0.3192, 0.3664, 0.2969, 0.3277, 0.2969, 0.3277, 0.3192, 0.3664, 0.703, 0.09093, 0.7516, 0.09093, 0.7516, 0.09093, 0.703, 0.09093, 0.3414, 0.3277, 0.3192, 0.3664, 0.3192, 0.3664, 0.3414, 0.3277, 0.7495, 0.3277, 0.7941, 0.3277, 0.7941, 0.3277, 0.7495, 0.3277, 0.7273, 0.1331, 0.703, 0.09093, 0.703, 0.09093, 0.7273, 0.1331, 0.7718, 0.3664, 0.7495, 0.3277, 0.7495, 0.3277, 0.7718, 0.3664, 0.7516, 0.09093, 0.7273, 0.1331, 0.7273, 0.1331, 0.7516, 0.09093, 0.5696, 0.1703, 0.6142, 0.1703, 0.6142, 0.1703, 0.5696, 0.1703, 0.7941, 0.3277, 0.7718, 0.3664, 0.7718, 0.3664, 0.7941, 0.3277, 0.1818, 0.02562, 0.2041, 0.06424, 0.2041, 0.06424, 0.1818, 0.02562, 0.5919, 0.2089, 0.5696, 0.1703, 0.5696, 0.1703, 0.5919, 0.2089])
me_icosphere.update()

# ---- objects
ob_icosphere = bpy.data.objects.new('Icosphere', me_icosphere)

# ---- transforms, parenting, visibility, modifiers, constraints
ob_icosphere.location = (0.0, 0.0, 0.0)

# ---- collection membership
col_collection.objects.link(ob_icosphere)

# ---- scene / render settings (as saved in the file)
scene.frame_start = 1; scene.frame_end = 250; scene.frame_set(1)
scene.render.engine = 'BLENDER_EEVEE_NEXT'
bpy.context.view_layer.update()

# ---- added for rendering (the .blend has no active camera and no usable light): camera, sun
cam_auto = bpy.data.cameras.new('AutoCamera')
cam_auto.lens = 50.0
cam_auto.sensor_width = 36.0
cam_auto.clip_end = 1000.0
ob_auto_camera = bpy.data.objects.new('AutoCamera', cam_auto)
scene.collection.objects.link(ob_auto_camera)
ob_auto_camera.location = (2.54289, -3.05147, 2.03431)
ob_auto_camera.rotation_euler = (1.09748, -7.21219e-08, 0.694738)
scene.camera = ob_auto_camera
light_auto_sun = bpy.data.lights.new('AutoSun', 'SUN')
light_auto_sun.energy = 3.0
light_auto_sun.angle = 0.0523599
ob_auto_sun = bpy.data.objects.new('AutoSun', light_auto_sun)
scene.collection.objects.link(ob_auto_sun)
ob_auto_sun.rotation_euler = (0.872665, 0.174533, 0.523599)
bpy.context.view_layer.update()
